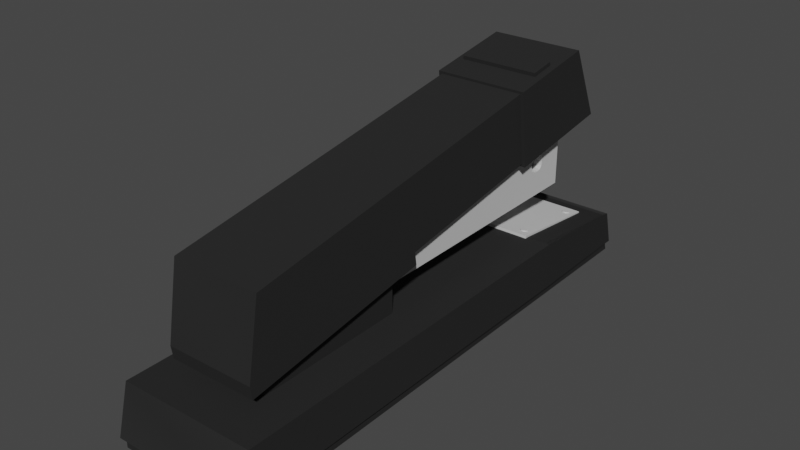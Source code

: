 # Source: Stapler.blend  (saved by Blender 2.80.74; exported with 4.5.12 LTS)
import bpy
from mathutils import Matrix  # noqa: F401  (used for matrix-valued properties, if any)

bpy.ops.wm.read_factory_settings(use_empty=True)
scene = bpy.context.scene
scene.name = 'Scene'

# ---- collections
col_collection = bpy.data.collections.new('Collection'); scene.collection.children.link(col_collection)

# ---- materials (node trees are filled in below, after node groups)
mat_crayfishdiffuse = bpy.data.materials.new('_crayfishdiffuse')
mat_crayfishdiffuse.use_transparent_shadow = False
mat_crayfishdiffuse.diffuse_color = (0.0196, 0.0196, 0.0196, 1.0)
mat_crayfishdiffuse.roughness = 0.8174
mat_crayfishdiffuse.specular_intensity = 0.2
mat_02___default = bpy.data.materials.new('02___Default')
mat_02___default.use_transparent_shadow = False
mat_02___default.diffuse_color = (0.5882, 0.5882, 0.5882, 1.0)
mat_02___default.roughness = 0.8946
mat_02___default.specular_intensity = 0.0

# ---- material node trees
mat_crayfishdiffuse.use_nodes = True; mat_crayfishdiffuse.node_tree.nodes.clear()
_N = mat_crayfishdiffuse.node_tree.nodes; _L = mat_crayfishdiffuse.node_tree.links
n0 = _N.new('ShaderNodeOutputMaterial'); n0.name = 'Material Output'; n0.location = (300, 300)
n1 = _N.new('ShaderNodeBsdfPrincipled'); n1.name = 'Principled BSDF'; n1.location = (10, 300)
n1.distribution = 'GGX'
n1.subsurface_method = 'BURLEY'
n1.inputs[0].default_value = (0.0196, 0.0196, 0.0196, 1.0)
n1.inputs[2].default_value = 0.8174
n1.inputs[13].default_value = 0.2
n1.inputs[27].default_value = (0.0, 0.0, 0.0, 1.0)
n1.inputs[28].default_value = 1.0
_L.new(n1.outputs[0], n0.inputs[0])
n0.is_active_output = True
mat_02___default.use_nodes = True; mat_02___default.node_tree.nodes.clear()
_N = mat_02___default.node_tree.nodes; _L = mat_02___default.node_tree.links
n0 = _N.new('ShaderNodeOutputMaterial'); n0.name = 'Material Output'; n0.location = (300, 300)
n1 = _N.new('ShaderNodeBsdfPrincipled'); n1.name = 'Principled BSDF'; n1.location = (10, 300)
n1.distribution = 'GGX'
n1.subsurface_method = 'BURLEY'
n1.inputs[0].default_value = (0.5882, 0.5882, 0.5882, 1.0)
n1.inputs[2].default_value = 0.8946
n1.inputs[13].default_value = 0.0
n1.inputs[27].default_value = (0.0, 0.0, 0.0, 1.0)
n1.inputs[28].default_value = 1.0
_L.new(n1.outputs[0], n0.inputs[0])
n0.is_active_output = True

# ---- world
world_world = bpy.data.worlds.new('World'); scene.world = world_world
world_world.use_nodes = True; world_world.node_tree.nodes.clear()
_N = world_world.node_tree.nodes; _L = world_world.node_tree.links
n0 = _N.new('ShaderNodeOutputWorld'); n0.name = 'World Output'; n0.location = (300, 300)
n1 = _N.new('ShaderNodeBackground'); n1.name = 'Background'; n1.location = (10, 300)
n1.inputs[0].default_value = (0.05088, 0.05088, 0.05088, 1.0)
_L.new(n1.outputs[0], n0.inputs[0])
n0.is_active_output = True
world_world.color = (0.05088, 0.05088, 0.05088)
world_world.use_sun_shadow = False
world_world.sun_shadow_jitter_overblur = 0.0

# ---- meshes
me_stapler = bpy.data.meshes.new('Stapler')
me_stapler.from_pydata([(0.05347, 0.1271, -0.001421), (-0.05757, 0.1252, -0.001421), (-0.05152, -0.2236, -0.001421), (0.05951, -0.2217, -0.001421), (-0.05171, -0.213, 0.04829), (-0.05757, 0.1252, 0.04829), (0.05347, 0.1271, 0.04829), (0.05933, -0.2111, 0.04829), (-0.05152, -0.2236, 0.007279), (0.05951, -0.2217, 0.007279), (-0.05757, 0.1252, 0.007279), (0.05163, 0.2334, -0.001421), (0.05166, 0.2315, 0.005326), (-0.05938, 0.2295, 0.005326), (-0.05941, 0.2315, -0.001421), (0.05347, 0.1271, 0.007279), (-0.05922, 0.2206, 0.03713), (0.05182, 0.2225, 0.03713), (-0.0542, -0.2161, 0.04829), (0.06193, -0.2141, 0.04829), (0.06211, -0.2246, 0.007279), (-0.05402, -0.2267, 0.007279), (-0.06117, 0.1251, 0.04829), (-0.06117, 0.1251, 0.007279), (0.05462, 0.225, 0.03838), (-0.06211, 0.223, 0.03838), (-0.06161, 0.2327, 0.006952), (0.05378, 0.2347, 0.006952), (0.05707, 0.1271, 0.007279), (0.05707, 0.1271, 0.04829), (0.02934, -0.1692, 0.04829), (0.02705, -0.03713, 0.04784), (-0.03143, -0.03814, 0.04784), (-0.02914, -0.1702, 0.04829), (0.02934, -0.1691, 0.089), (-0.02914, -0.1701, 0.089), (-0.03143, -0.03804, 0.08855), (0.02705, -0.03703, 0.08855), (0.03791, -0.1868, 0.05882), (0.03501, -0.01925, 0.08399), (-0.04001, -0.02055, 0.08399), (-0.0371, -0.1881, 0.05882), (0.03775, -0.1775, 0.1333), (-0.03726, -0.1788, 0.1333), (-0.03984, -0.02995, 0.1565), (0.03517, -0.02865, 0.1565), (-0.03707, -0.1898, 0.06989), (0.03794, -0.1885, 0.06989), (-0.03998, -0.0222, 0.09506), (0.03504, -0.0209, 0.09506), (0.03139, 0.1898, 0.191), (-0.04363, 0.1885, 0.191), (-0.04412, 0.2168, 0.1318), (0.0309, 0.2181, 0.1318), (-0.04223, 0.1077, 0.1783), (0.03279, 0.109, 0.1783), (-0.04236, 0.1154, 0.1168), (0.03265, 0.1167, 0.1168), (-0.03987, 0.1544, 0.1913), (0.02881, 0.1556, 0.1913), (0.02901, 0.1446, 0.1895), (-0.03968, 0.1434, 0.1895), (-0.04611, 0.1616, 0.1213), (-0.04647, 0.1818, 0.1243), (-0.04607, 0.16, 0.1889), (-0.0458, 0.1438, 0.1863), (0.03445, 0.1832, 0.1243), (0.03479, 0.163, 0.1213), (0.03482, 0.1614, 0.1889), (0.03511, 0.1452, 0.1863), (0.03431, 0.1895, 0.1933), (-0.04654, 0.1881, 0.1933), (0.03386, 0.2185, 0.1295), (-0.0471, 0.2171, 0.1295), (-0.0452, 0.1073, 0.1805), (0.03577, 0.1087, 0.1805), (-0.04529, 0.1157, 0.1145), (0.03556, 0.1171, 0.1145), (0.03453, 0.1775, 0.1914), (-0.04634, 0.1761, 0.1914), (0.0354, 0.129, 0.1837), (-0.04553, 0.1276, 0.1837), (0.02921, 0.1336, 0.1878), (-0.0395, 0.1324, 0.1878), (-0.04683, 0.2021, 0.1273), (-0.04574, 0.1413, 0.1183), (0.03411, 0.2035, 0.1273), (0.03513, 0.1427, 0.1183), (0.0292, 0.1341, 0.1845), (0.029, 0.1451, 0.1863), (-0.03951, 0.1329, 0.1845), (-0.03969, 0.1439, 0.1863), (-0.03988, 0.1549, 0.188), (0.0288, 0.1561, 0.188), (-0.03703, 0.2077, 0.03262), (-0.03553, 0.1213, 0.04342), (0.03623, 0.1225, 0.04342), (0.03473, 0.209, 0.03262), (-0.03705, 0.2086, 0.03976), (0.03472, 0.2099, 0.03976), (0.03621, 0.1234, 0.05056), (-0.03555, 0.1222, 0.05056), (-0.02787, 0.133, 0.04864), (-0.02516, 0.1308, 0.04891), (-0.02458, 0.1318, 0.04878), (-0.02439, 0.133, 0.04864), (-0.0272, 0.1296, 0.04906), (-0.02608, 0.13, 0.04901), (-0.02956, 0.1299, 0.04901), (-0.02841, 0.1296, 0.04906), (-0.03112, 0.1317, 0.04878), (-0.03049, 0.1307, 0.04891), (-0.03116, 0.1341, 0.04849), (-0.03135, 0.1329, 0.04864), (-0.02966, 0.1359, 0.04826), (-0.03057, 0.1351, 0.04836), (-0.02732, 0.1364, 0.04821), (-0.02853, 0.1364, 0.04821), (-0.02524, 0.1352, 0.04836), (-0.02618, 0.136, 0.04826), (-0.02462, 0.1342, 0.04849), (-0.02458, 0.132, 0.04997), (-0.02439, 0.1332, 0.04983), (-0.02517, 0.1309, 0.0501), (-0.02608, 0.1302, 0.0502), (-0.02721, 0.1297, 0.05025), (-0.02842, 0.1297, 0.05025), (-0.02956, 0.1301, 0.0502), (-0.0305, 0.1309, 0.0501), (-0.03112, 0.1319, 0.04997), (-0.03135, 0.1331, 0.04983), (-0.03116, 0.1342, 0.04968), (-0.03057, 0.1353, 0.04955), (-0.02966, 0.1361, 0.04945), (-0.02853, 0.1365, 0.0494), (-0.02733, 0.1365, 0.0494), (-0.02618, 0.1361, 0.04945), (-0.02524, 0.1354, 0.04955), (-0.02462, 0.1344, 0.04968), (-0.02787, 0.1331, 0.04983), (-0.02883, 0.2005, 0.04062), (-0.02613, 0.1983, 0.0409), (-0.02555, 0.1993, 0.04077), (-0.02536, 0.2005, 0.04062), (-0.02817, 0.1971, 0.04105), (-0.02704, 0.1975, 0.04099), (-0.03052, 0.1974, 0.04099), (-0.02938, 0.197, 0.04105), (-0.03208, 0.1992, 0.04077), (-0.03146, 0.1982, 0.0409), (-0.03212, 0.2016, 0.04047), (-0.03231, 0.2004, 0.04062), (-0.03063, 0.2034, 0.04025), (-0.03154, 0.2026, 0.04034), (-0.02829, 0.2039, 0.0402), (-0.0295, 0.2038, 0.0402), (-0.02621, 0.2027, 0.04034), (-0.02715, 0.2035, 0.04025), (-0.02559, 0.2017, 0.04047), (-0.02555, 0.1995, 0.04196), (-0.02536, 0.2007, 0.04181), (-0.02613, 0.1984, 0.04209), (-0.02705, 0.1976, 0.04218), (-0.02817, 0.1972, 0.04224), (-0.02938, 0.1972, 0.04224), (-0.03052, 0.1976, 0.04218), (-0.03146, 0.1983, 0.04209), (-0.03209, 0.1994, 0.04196), (-0.03232, 0.2005, 0.04181), (-0.03213, 0.2017, 0.04166), (-0.03154, 0.2028, 0.04153), (-0.03063, 0.2036, 0.04144), (-0.0295, 0.204, 0.04139), (-0.02829, 0.204, 0.04139), (-0.02715, 0.2036, 0.04144), (-0.02621, 0.2029, 0.04153), (-0.02559, 0.2018, 0.04166), (-0.02884, 0.2006, 0.04181), (0.02787, 0.1334, 0.04912), (0.03057, 0.1312, 0.0494), (0.03116, 0.1323, 0.04927), (0.03134, 0.1335, 0.04912), (0.02853, 0.13, 0.04954), (0.02966, 0.1304, 0.04949), (0.02618, 0.1304, 0.04949), (0.02732, 0.13, 0.04954), (0.02462, 0.1322, 0.04927), (0.02524, 0.1311, 0.0494), (0.02458, 0.1345, 0.04897), (0.02439, 0.1333, 0.04912), (0.02608, 0.1364, 0.04875), (0.02516, 0.1356, 0.04884), (0.02841, 0.1368, 0.04869), (0.0272, 0.1368, 0.04869), (0.03049, 0.1357, 0.04884), (0.02955, 0.1364, 0.04875), (0.03111, 0.1346, 0.04897), (0.03115, 0.1324, 0.05046), (0.03134, 0.1336, 0.05031), (0.03057, 0.1314, 0.05059), (0.02965, 0.1306, 0.05068), (0.02853, 0.1302, 0.05073), (0.02732, 0.1301, 0.05073), (0.02618, 0.1305, 0.05068), (0.02524, 0.1313, 0.05059), (0.02462, 0.1323, 0.05046), (0.02439, 0.1335, 0.05031), (0.02457, 0.1347, 0.05016), (0.02516, 0.1357, 0.05003), (0.02607, 0.1365, 0.04994), (0.0272, 0.1369, 0.04989), (0.02841, 0.137, 0.04989), (0.02955, 0.1366, 0.04994), (0.03049, 0.1358, 0.05003), (0.03111, 0.1348, 0.05016), (0.02786, 0.1335, 0.05031), (0.02751, 0.1996, 0.04084), (0.03021, 0.1974, 0.04112), (0.0308, 0.1985, 0.04099), (0.03099, 0.1997, 0.04084), (0.02817, 0.1962, 0.04127), (0.0293, 0.1966, 0.04122), (0.02582, 0.1966, 0.04122), (0.02696, 0.1962, 0.04127), (0.02426, 0.1984, 0.04099), (0.02488, 0.1973, 0.04112), (0.02422, 0.2007, 0.0407), (0.02403, 0.1995, 0.04084), (0.02572, 0.2026, 0.04047), (0.02481, 0.2018, 0.04057), (0.02805, 0.203, 0.04042), (0.02685, 0.203, 0.04042), (0.03013, 0.2019, 0.04057), (0.0292, 0.2026, 0.04047), (0.03076, 0.2008, 0.0407), (0.03079, 0.1986, 0.04218), (0.03098, 0.1998, 0.04203), (0.03021, 0.1976, 0.04231), (0.0293, 0.1968, 0.04241), (0.02817, 0.1964, 0.04246), (0.02696, 0.1963, 0.04246), (0.02582, 0.1967, 0.04241), (0.02488, 0.1975, 0.04231), (0.02426, 0.1985, 0.04218), (0.02403, 0.1997, 0.04203), (0.02422, 0.2009, 0.04189), (0.0248, 0.2019, 0.04176), (0.02571, 0.2027, 0.04166), (0.02684, 0.2031, 0.04161), (0.02805, 0.2032, 0.04161), (0.02919, 0.2028, 0.04166), (0.03013, 0.202, 0.04176), (0.03075, 0.201, 0.04189), (0.02751, 0.1998, 0.04203), (0.02444, 0.1598, 0.07413), (-0.02565, 0.159, 0.07413), (-0.02538, 0.143, 0.07413), (0.02471, 0.1439, 0.07413), (-0.02565, 0.159, 0.1309), (0.02444, 0.1598, 0.1309), (0.02471, 0.1439, 0.1309), (-0.02538, 0.143, 0.1309), (-0.02099, -0.1104, 0.1096), (0.0291, -0.1095, 0.1096), (0.0291, -0.1095, 0.09544), (-0.02099, -0.1104, 0.09544), (0.02402, 0.1838, 0.1096), (-0.02607, 0.1829, 0.1096), (-0.02607, 0.1829, 0.09544), (0.02402, 0.1838, 0.09544), (0.02402, 0.1838, 0.07413), (-0.02607, 0.1829, 0.07413), (-0.02099, -0.1104, 0.07413), (0.0291, -0.1095, 0.07413), (-0.02607, 0.1829, 0.1309), (0.02402, 0.1838, 0.1309), (0.0291, -0.1095, 0.1309), (-0.02099, -0.1104, 0.1309), (-0.02576, 0.1652, 0.1096), (-0.0257, 0.1617, 0.1087), (-0.02567, 0.1597, 0.1063), (-0.02565, 0.159, 0.1023), (-0.02576, 0.1652, 0.09544), (-0.02565, 0.159, 0.1027), (-0.02567, 0.1597, 0.09867), (-0.0257, 0.1617, 0.09625), (-0.02527, 0.1368, 0.09544), (-0.02533, 0.1402, 0.09625), (-0.02537, 0.1423, 0.09867), (-0.02538, 0.143, 0.1027), (-0.02527, 0.1368, 0.1096), (-0.02538, 0.143, 0.1023), (-0.02537, 0.1423, 0.1063), (-0.02533, 0.1402, 0.1087), (0.02482, 0.1377, 0.1096), (0.02476, 0.1411, 0.1087), (0.02473, 0.1432, 0.1063), (0.02471, 0.1439, 0.1023), (0.02482, 0.1377, 0.09544), (0.02471, 0.1439, 0.1027), (0.02473, 0.1432, 0.09867), (0.02476, 0.1411, 0.09625), (0.02433, 0.1661, 0.09544), (0.02439, 0.1626, 0.09625), (0.02442, 0.1605, 0.09867), (0.02444, 0.1598, 0.1027), (0.02433, 0.1661, 0.1096), (0.02444, 0.1598, 0.1023), (0.02442, 0.1605, 0.1063), (0.02439, 0.1626, 0.1087), (-0.02538, 0.143, 0.1168), (-0.02539, 0.1437, 0.1128), (-0.02543, 0.1458, 0.1104), (-0.02549, 0.1492, 0.1096), (-0.02565, 0.159, 0.1168), (-0.02564, 0.1583, 0.1128), (-0.02561, 0.1562, 0.1104), (-0.02555, 0.1527, 0.1096), (-0.02565, 0.159, 0.08817), (-0.02564, 0.1583, 0.09221), (-0.02561, 0.1562, 0.09463), (-0.02555, 0.1527, 0.09544), (-0.02538, 0.143, 0.08817), (-0.02539, 0.1437, 0.09221), (-0.02543, 0.1458, 0.09463), (-0.02549, 0.1492, 0.09544), (0.02444, 0.1598, 0.1168), (0.02445, 0.1591, 0.1128), (0.02448, 0.1571, 0.1104), (0.02454, 0.1536, 0.1096), (0.02471, 0.1439, 0.1168), (0.0247, 0.1446, 0.1128), (0.02467, 0.1466, 0.1104), (0.02461, 0.1501, 0.1096), (0.02471, 0.1439, 0.08817), (0.0247, 0.1446, 0.09221), (0.02467, 0.1466, 0.09463), (0.02461, 0.1501, 0.09544), (0.02444, 0.1598, 0.08817), (0.02445, 0.1591, 0.09221), (0.02448, 0.1571, 0.09463), (0.02454, 0.1536, 0.09544), (-0.02567, 0.1597, 0.1128), (-0.0257, 0.1617, 0.1104), (-0.02567, 0.1597, 0.09221), (-0.0257, 0.1617, 0.09463), (-0.02537, 0.1423, 0.09221), (-0.02533, 0.1402, 0.09463), (-0.02537, 0.1423, 0.1128), (-0.02533, 0.1402, 0.1104), (0.02473, 0.1432, 0.1128), (0.02476, 0.1411, 0.1104), (0.02473, 0.1432, 0.09221), (0.02476, 0.1411, 0.09463), (0.02442, 0.1605, 0.09221), (0.02439, 0.1626, 0.09463), (0.02442, 0.1605, 0.1128), (0.02439, 0.1626, 0.1104), (-0.02564, 0.1583, 0.09867), (-0.02561, 0.1562, 0.09625), (-0.02561, 0.1562, 0.1087), (-0.02564, 0.1583, 0.1063), (-0.02539, 0.1437, 0.1063), (-0.02543, 0.1458, 0.1087), (-0.02543, 0.1458, 0.09625), (-0.02539, 0.1437, 0.09867), (0.0247, 0.1446, 0.09867), (0.02467, 0.1466, 0.09625), (0.02467, 0.1466, 0.1087), (0.0247, 0.1446, 0.1063), (0.02445, 0.1591, 0.1063), (0.02448, 0.1571, 0.1087), (0.02448, 0.1571, 0.09625), (0.02445, 0.1591, 0.09867)], [], [(0, 3, 2, 1), (4, 7, 6, 5), (2, 3, 9, 8), (1, 2, 8, 10), (11, 14, 13, 12), (0, 11, 12, 15), (11, 0, 1, 14), (16, 5, 6, 17), (1, 10, 13, 14), (3, 0, 15, 9), (18, 21, 20, 19), (22, 23, 21, 18), (24, 27, 26, 25), (28, 27, 24, 29), (25, 26, 23, 22), (19, 20, 28, 29), (4, 18, 19, 7), (7, 19, 29, 6), (6, 29, 24, 17), (17, 24, 25, 16), (16, 25, 22, 5), (5, 22, 18, 4), (9, 20, 21, 8), (8, 21, 23, 10), (10, 23, 26, 13), (13, 26, 27, 12), (12, 27, 28, 15), (15, 28, 20, 9), (30, 33, 32, 31), (34, 37, 36, 35), (30, 34, 35, 33), (33, 35, 36, 32), (32, 36, 37, 31), (31, 37, 34, 30), (38, 41, 40, 39), (42, 45, 44, 43), (41, 38, 47, 46), (40, 41, 46, 48), (39, 40, 48, 49), (38, 39, 49, 47), (43, 46, 47, 42), (44, 48, 46, 43), (50, 53, 52, 51), (42, 47, 49, 45), (44, 45, 55, 54), (44, 54, 56, 48), (49, 48, 56, 57), (45, 49, 57, 55), (58, 61, 60, 59), (62, 65, 64, 63), (66, 67, 62, 63), (68, 69, 67, 66), (51, 71, 70, 50), (50, 70, 72, 53), (53, 72, 73, 52), (52, 73, 71, 51), (55, 75, 74, 54), (54, 74, 76, 56), (56, 76, 77, 57), (57, 77, 75, 55), (71, 79, 78, 70), (79, 64, 68, 78), (80, 81, 74, 75), (82, 60, 61, 83), (84, 79, 71, 73), (63, 64, 79, 84), (81, 85, 76, 74), (65, 62, 85, 81), (72, 86, 84, 73), (86, 66, 63, 84), (76, 85, 87, 77), (85, 62, 67, 87), (70, 78, 86, 72), (78, 68, 66, 86), (77, 87, 80, 75), (87, 67, 69, 80), (69, 89, 88, 80), (80, 88, 90, 81), (81, 90, 91, 65), (65, 91, 92, 64), (64, 92, 93, 68), (68, 93, 89, 69), (89, 60, 82, 88), (88, 82, 83, 90), (90, 83, 61, 91), (91, 61, 58, 92), (92, 58, 59, 93), (93, 59, 60, 89), (94, 97, 96, 95), (98, 101, 100, 99), (94, 98, 99, 97), (97, 99, 100, 96), (96, 100, 101, 95), (95, 101, 98, 94), (102, 105, 104, 103), (102, 103, 107, 106), (102, 106, 109, 108), (102, 108, 111, 110), (102, 110, 113, 112), (102, 112, 115, 114), (102, 114, 117, 116), (102, 116, 119, 118), (102, 118, 120, 105), (105, 122, 121, 104), (104, 121, 123, 103), (103, 123, 124, 107), (107, 124, 125, 106), (106, 125, 126, 109), (109, 126, 127, 108), (108, 127, 128, 111), (111, 128, 129, 110), (110, 129, 130, 113), (113, 130, 131, 112), (112, 131, 132, 115), (115, 132, 133, 114), (114, 133, 134, 117), (117, 134, 135, 116), (116, 135, 136, 119), (119, 136, 137, 118), (118, 137, 138, 120), (120, 138, 122, 105), (139, 121, 122, 138), (139, 124, 123, 121), (139, 126, 125, 124), (139, 128, 127, 126), (139, 130, 129, 128), (139, 132, 131, 130), (139, 134, 133, 132), (139, 136, 135, 134), (139, 138, 137, 136), (140, 143, 142, 141), (140, 141, 145, 144), (140, 144, 147, 146), (140, 146, 149, 148), (140, 148, 151, 150), (140, 150, 153, 152), (140, 152, 155, 154), (140, 154, 157, 156), (140, 156, 158, 143), (143, 160, 159, 142), (142, 159, 161, 141), (141, 161, 162, 145), (145, 162, 163, 144), (144, 163, 164, 147), (147, 164, 165, 146), (146, 165, 166, 149), (149, 166, 167, 148), (148, 167, 168, 151), (151, 168, 169, 150), (150, 169, 170, 153), (153, 170, 171, 152), (152, 171, 172, 155), (155, 172, 173, 154), (154, 173, 174, 157), (157, 174, 175, 156), (156, 175, 176, 158), (158, 176, 160, 143), (177, 159, 160, 176), (177, 162, 161, 159), (177, 164, 163, 162), (177, 166, 165, 164), (177, 168, 167, 166), (177, 170, 169, 168), (177, 172, 171, 170), (177, 174, 173, 172), (177, 176, 175, 174), (178, 181, 180, 179), (178, 179, 183, 182), (178, 182, 185, 184), (178, 184, 187, 186), (178, 186, 189, 188), (178, 188, 191, 190), (178, 190, 193, 192), (178, 192, 195, 194), (178, 194, 196, 181), (181, 198, 197, 180), (180, 197, 199, 179), (179, 199, 200, 183), (183, 200, 201, 182), (182, 201, 202, 185), (185, 202, 203, 184), (184, 203, 204, 187), (187, 204, 205, 186), (186, 205, 206, 189), (189, 206, 207, 188), (188, 207, 208, 191), (191, 208, 209, 190), (190, 209, 210, 193), (193, 210, 211, 192), (192, 211, 212, 195), (195, 212, 213, 194), (194, 213, 214, 196), (196, 214, 198, 181), (215, 197, 198, 214), (215, 200, 199, 197), (215, 202, 201, 200), (215, 204, 203, 202), (215, 206, 205, 204), (215, 208, 207, 206), (215, 210, 209, 208), (215, 212, 211, 210), (215, 214, 213, 212), (216, 219, 218, 217), (216, 217, 221, 220), (216, 220, 223, 222), (216, 222, 225, 224), (216, 224, 227, 226), (216, 226, 229, 228), (216, 228, 231, 230), (216, 230, 233, 232), (216, 232, 234, 219), (219, 236, 235, 218), (218, 235, 237, 217), (217, 237, 238, 221), (221, 238, 239, 220), (220, 239, 240, 223), (223, 240, 241, 222), (222, 241, 242, 225), (225, 242, 243, 224), (224, 243, 244, 227), (227, 244, 245, 226), (226, 245, 246, 229), (229, 246, 247, 228), (228, 247, 248, 231), (231, 248, 249, 230), (230, 249, 250, 233), (233, 250, 251, 232), (232, 251, 252, 234), (234, 252, 236, 219), (253, 235, 236, 252), (253, 238, 237, 235), (253, 240, 239, 238), (253, 242, 241, 240), (253, 244, 243, 242), (253, 246, 245, 244), (253, 248, 247, 246), (253, 250, 249, 248), (253, 252, 251, 250), (254, 257, 256, 255), (258, 261, 260, 259), (262, 265, 264, 263), (266, 269, 268, 267), (270, 254, 255, 271), (272, 256, 257, 273), (274, 258, 259, 275), (276, 260, 261, 277), (267, 280, 279, 278), (267, 282, 281, 280), (281, 285, 284, 283), (281, 282, 285), (268, 282, 267), (265, 288, 287, 286), (265, 290, 289, 288), (289, 293, 292, 291), (289, 290, 293), (262, 290, 265), (263, 296, 295, 294), (263, 298, 297, 296), (297, 301, 300, 299), (297, 298, 301), (264, 298, 263), (269, 304, 303, 302), (269, 306, 305, 304), (305, 309, 308, 307), (305, 306, 309), (266, 306, 269), (277, 262, 263, 276), (273, 264, 265, 272), (261, 312, 311, 310), (261, 258, 313, 312), (314, 315, 313, 258), (316, 317, 313, 315), (255, 320, 319, 318), (255, 256, 321, 320), (322, 323, 321, 256), (324, 325, 321, 323), (275, 266, 267, 274), (271, 268, 269, 270), (259, 328, 327, 326), (259, 260, 329, 328), (330, 331, 329, 260), (332, 333, 329, 331), (257, 336, 335, 334), (257, 254, 337, 336), (338, 339, 337, 254), (340, 341, 337, 339), (258, 343, 342, 314), (258, 274, 278, 343), (267, 278, 274), (255, 318, 268, 271), (344, 345, 268, 318), (282, 268, 345), (256, 347, 346, 322), (256, 272, 286, 347), (265, 286, 272), (261, 310, 262, 277), (348, 349, 262, 310), (290, 262, 349), (260, 351, 350, 330), (260, 276, 294, 351), (263, 294, 276), (257, 334, 264, 273), (352, 353, 264, 334), (298, 264, 353), (254, 355, 354, 338), (254, 270, 302, 355), (269, 302, 270), (259, 326, 266, 275), (356, 357, 266, 326), (306, 266, 357), (291, 297, 299, 289), (325, 337, 341, 321), (283, 305, 307, 281), (317, 329, 333, 313), (344, 320, 285, 345), (285, 320, 358, 284), (358, 320, 359), (344, 319, 320), (315, 343, 360, 316), (360, 343, 280, 361), (280, 343, 279), (315, 342, 343), (348, 312, 293, 349), (293, 312, 362, 292), (362, 312, 363), (348, 311, 312), (323, 347, 364, 324), (364, 347, 288, 365), (288, 347, 287), (323, 346, 347), (352, 336, 301, 353), (301, 336, 366, 300), (366, 336, 367), (352, 335, 336), (331, 351, 368, 332), (368, 351, 296, 369), (296, 351, 295), (331, 350, 351), (356, 328, 309, 357), (309, 328, 370, 308), (370, 328, 371), (356, 327, 328), (339, 355, 372, 340), (372, 355, 304, 373), (304, 355, 303), (339, 354, 355), (368, 363, 313, 333), (366, 365, 289, 299), (372, 359, 321, 341), (370, 361, 281, 307), (319, 344, 318), (345, 285, 282), (284, 358, 283), (359, 320, 321), (342, 315, 314), (316, 360, 317), (361, 280, 281), (279, 343, 278), (311, 348, 310), (349, 293, 290), (292, 362, 291), (363, 312, 313), (346, 323, 322), (324, 364, 325), (365, 288, 289), (287, 347, 286), (335, 352, 334), (353, 301, 298), (300, 366, 299), (367, 336, 337), (350, 331, 330), (332, 368, 333), (369, 296, 297), (295, 351, 294), (327, 356, 326), (357, 309, 306), (308, 370, 307), (371, 328, 329), (354, 339, 338), (340, 372, 341), (373, 304, 305), (303, 355, 302), (369, 362, 363, 368), (297, 291, 362, 369), (367, 364, 365, 366), (337, 325, 364, 367), (373, 358, 359, 372), (305, 283, 358, 373), (371, 360, 361, 370), (329, 317, 360, 371)])
me_stapler.polygons.foreach_set('use_smooth', [0, 0, 0, 0, 0, 0, 0, 0, 0, 0, 0, 0, 0, 0, 0, 0, 0, 0, 0, 0, 0, 0, 0, 0, 0, 0, 0, 0, 1, 1, 1, 1, 1, 1, 0, 0, 0, 0, 0, 0, 0, 0, 0, 0, 0, 0, 0, 0, 0, 0, 0, 0, 0, 0, 0, 0, 0, 0, 0, 0, 0, 0, 0, 0, 0, 0, 0, 0, 0, 0, 0, 0, 0, 0, 0, 0, 0, 0, 0, 0, 0, 0, 0, 0, 0, 0, 0, 0, 1, 1, 1, 1, 1, 1, 1, 1, 1, 1, 1, 1, 1, 1, 1, 1, 1, 1, 1, 1, 1, 1, 1, 1, 1, 1, 1, 1, 1, 1, 1, 1, 1, 1, 1, 1, 1, 1, 1, 1, 1, 1, 1, 1, 1, 1, 1, 1, 1, 1, 1, 1, 1, 1, 1, 1, 1, 1, 1, 1, 1, 1, 1, 1, 1, 1, 1, 1, 1, 1, 1, 1, 1, 1, 1, 1, 1, 1, 1, 1, 1, 1, 1, 1, 1, 1, 1, 1, 1, 1, 1, 1, 1, 1, 1, 1, 1, 1, 1, 1, 1, 1, 1, 1, 1, 1, 1, 1, 1, 1, 1, 1, 1, 1, 1, 1, 1, 1, 1, 1, 1, 1, 1, 1, 1, 1, 1, 1, 1, 1, 1, 1, 1, 1, 1, 1, 1, 1, 1, 1, 1, 1, 1, 1, 1, 1, 1, 1, 1, 1, 0, 0, 0, 0, 0, 0, 0, 0, 0, 0, 0, 0, 0, 0, 0, 0, 0, 0, 0, 0, 0, 0, 0, 0, 0, 0, 0, 0, 0, 0, 0, 0, 0, 0, 0, 0, 0, 0, 0, 0, 0, 0, 0, 0, 0, 0, 0, 0, 0, 0, 0, 0, 0, 0, 0, 0, 0, 0, 0, 0, 0, 0, 0, 0, 0, 0, 0, 0, 0, 0, 0, 0, 0, 0, 0, 0, 0, 0, 0, 0, 0, 0, 0, 0, 0, 0, 0, 0, 0, 0, 0, 0, 0, 0, 0, 0, 0, 0, 0, 0, 0, 0, 0, 0, 0, 0, 0, 0, 0, 0, 0, 0, 0, 0, 0, 0, 0, 0, 0, 0, 0, 0, 0, 0, 0, 0, 0, 0, 0, 0, 0, 0, 0, 0, 0, 0, 0, 0, 0, 0, 0, 0, 0, 0, 0, 0, 0, 0, 0, 0, 0, 0])
me_stapler.polygons.foreach_set('material_index', [0, 0, 0, 0, 0, 0, 0, 0, 0, 0, 0, 0, 0, 0, 0, 0, 0, 0, 0, 0, 0, 0, 0, 0, 0, 0, 0, 0, 0, 0, 0, 0, 0, 0, 0, 0, 0, 0, 0, 0, 0, 0, 0, 0, 0, 0, 0, 0, 0, 0, 0, 0, 0, 0, 0, 0, 0, 0, 0, 0, 0, 0, 0, 0, 0, 0, 0, 0, 0, 0, 0, 0, 0, 0, 0, 0, 0, 0, 0, 0, 0, 0, 0, 0, 0, 0, 0, 0, 1, 1, 1, 1, 1, 1, 1, 1, 1, 1, 1, 1, 1, 1, 1, 1, 1, 1, 1, 1, 1, 1, 1, 1, 1, 1, 1, 1, 1, 1, 1, 1, 1, 1, 1, 1, 1, 1, 1, 1, 1, 1, 1, 1, 1, 1, 1, 1, 1, 1, 1, 1, 1, 1, 1, 1, 1, 1, 1, 1, 1, 1, 1, 1, 1, 1, 1, 1, 1, 1, 1, 1, 1, 1, 1, 1, 1, 1, 1, 1, 1, 1, 1, 1, 1, 1, 1, 1, 1, 1, 1, 1, 1, 1, 1, 1, 1, 1, 1, 1, 1, 1, 1, 1, 1, 1, 1, 1, 1, 1, 1, 1, 1, 1, 1, 1, 1, 1, 1, 1, 1, 1, 1, 1, 1, 1, 1, 1, 1, 1, 1, 1, 1, 1, 1, 1, 1, 1, 1, 1, 1, 1, 1, 1, 1, 1, 1, 1, 1, 1, 1, 1, 1, 1, 1, 1, 1, 1, 1, 1, 1, 1, 1, 1, 1, 1, 1, 1, 1, 1, 1, 1, 1, 1, 1, 1, 1, 1, 1, 1, 1, 1, 1, 1, 1, 1, 1, 1, 1, 1, 1, 1, 1, 1, 1, 1, 1, 1, 1, 1, 1, 1, 1, 1, 1, 1, 1, 1, 1, 1, 1, 1, 1, 1, 1, 1, 1, 1, 1, 1, 1, 1, 1, 1, 1, 1, 1, 1, 1, 1, 1, 1, 1, 1, 1, 1, 1, 1, 1, 1, 1, 1, 1, 1, 1, 1, 1, 1, 1, 1, 1, 1, 1, 1, 1, 1, 1, 1, 1, 1, 1, 1, 1, 1, 1, 1, 1, 1, 1, 1, 1, 1, 1, 1, 1, 1, 1, 1, 1, 1, 1, 1, 1, 1, 1, 1, 1, 1, 1, 1, 1, 1, 1, 1, 1, 1, 1, 1, 1, 1, 1, 1])
_k = set([(30, 31), (30, 33), (30, 34), (31, 32), (31, 37), (32, 33), (32, 36), (33, 35), (34, 35), (34, 37), (35, 36), (36, 37), (94, 95), (94, 97), (94, 98), (95, 96), (95, 101), (96, 97), (96, 100), (97, 99), (98, 99), (98, 101), (99, 100), (100, 101), (103, 104), (103, 107), (104, 105), (105, 120), (106, 107), (106, 109), (108, 109), (108, 111), (110, 111), (110, 113), (112, 113), (112, 115), (114, 115), (114, 117), (116, 117), (116, 119), (118, 119), (118, 120), (121, 122), (121, 123), (122, 138), (123, 124), (124, 125), (125, 126), (126, 127), (127, 128), (128, 129), (129, 130), (130, 131), (131, 132), (132, 133), (133, 134), (134, 135), (135, 136), (136, 137), (137, 138), (141, 142), (141, 145), (142, 143), (143, 158), (144, 145), (144, 147), (146, 147), (146, 149), (148, 149), (148, 151), (150, 151), (150, 153), (152, 153), (152, 155), (154, 155), (154, 157), (156, 157), (156, 158), (159, 160), (159, 161), (160, 176), (161, 162), (162, 163), (163, 164), (164, 165), (165, 166), (166, 167), (167, 168), (168, 169), (169, 170), (170, 171), (171, 172), (172, 173), (173, 174), (174, 175), (175, 176), (179, 180), (179, 183), (180, 181), (181, 196), (182, 183), (182, 185), (184, 185), (184, 187), (186, 187), (186, 189), (188, 189), (188, 191), (190, 191), (190, 193), (192, 193), (192, 195), (194, 195), (194, 196), (197, 198), (197, 199), (198, 214), (199, 200), (200, 201), (201, 202), (202, 203), (203, 204), (204, 205), (205, 206), (206, 207), (207, 208), (208, 209), (209, 210), (210, 211), (211, 212), (212, 213), (213, 214), (217, 218), (217, 221), (218, 219), (219, 234), (220, 221), (220, 223), (222, 223), (222, 225), (224, 225), (224, 227), (226, 227), (226, 229), (228, 229), (228, 231), (230, 231), (230, 233), (232, 233), (232, 234), (235, 236), (235, 237), (236, 252), (237, 238), (238, 239), (239, 240), (240, 241), (241, 242), (242, 243), (243, 244), (244, 245), (245, 246), (246, 247), (247, 248), (248, 249), (249, 250), (250, 251), (251, 252)])
me_stapler.attributes.new('sharp_edge', 'BOOLEAN', 'EDGE').data.foreach_set('value', [ (min(e.vertices), max(e.vertices)) in _k for e in me_stapler.edges])
_uv = me_stapler.uv_layers.new(name='UVMap')
_uv.uv.foreach_set('vector', [1.0, 0.78, 1.0, 0.0, 0.0, 0.0, 0.0, 0.78, 1.0, 0.0, 0.0, 0.0, 0.0, 0.78, 1.0, 0.78, 1.0, 0.0, 0.0, 0.0, 0.0, 0.175, 1.0, 0.175, 0.78, 0.0, 0.0, 0.0, 0.0, 0.175, 0.78, 0.175, 1.0, 0.0, 0.0, 0.0, 0.0, 0.175, 1.0, 0.175, 0.22, 0.0, 0.0, 0.0, 0.0, 0.175, 0.22, 0.175, 1.0, 1.0, 1.0, 0.78, 0.0, 0.78, 0.0, 1.0, 1.0, 1.0, 1.0, 0.78, 0.0, 0.78, 0.0, 1.0, 0.78, 0.0, 0.78, 0.175, 1.0, 0.175, 1.0, 0.0, 1.0, 0.0, 0.22, 0.0, 0.22, 0.175, 1.0, 0.175, 1.0, 1.0, 1.0, 0.175, 0.0, 0.175, 0.0, 1.0, 0.78, 1.0, 0.78, 0.175, 0.0, 0.175, 0.0, 1.0, 1.0, 1.0, 1.0, 0.175, 0.0, 0.175, 0.0, 1.0, 0.22, 0.175, 0.0, 0.175, 0.0, 1.0, 0.22, 1.0, 1.0, 1.0, 1.0, 0.175, 0.78, 0.175, 0.78, 1.0, 1.0, 1.0, 1.0, 0.175, 0.22, 0.175, 0.22, 1.0, 1.0, 1.0, 1.0, 1.0, 0.0, 1.0, 0.0, 1.0, 1.0, 1.0, 1.0, 1.0, 0.22, 1.0, 0.22, 1.0, 0.22, 1.0, 0.22, 1.0, 0.0, 1.0, 0.0, 1.0, 1.0, 1.0, 1.0, 1.0, 0.0, 1.0, 0.0, 1.0, 1.0, 1.0, 1.0, 1.0, 0.78, 1.0, 0.78, 1.0, 0.78, 1.0, 0.78, 1.0, 0.0, 1.0, 0.0, 1.0, 0.0, 0.175, 0.0, 0.175, 1.0, 0.175, 1.0, 0.175, 0.0, 0.175, 0.0, 0.175, 0.78, 0.175, 0.78, 0.175, 0.78, 0.175, 0.78, 0.175, 1.0, 0.175, 1.0, 0.175, 0.0, 0.175, 0.0, 0.175, 1.0, 0.175, 1.0, 0.175, 0.0, 0.175, 0.0, 0.175, 0.22, 0.175, 0.22, 0.175, 0.22, 0.175, 0.22, 0.175, 1.0, 0.175, 1.0, 0.175, 1.0, 0.0, 0.0, 0.0, 0.0, 1.0, 1.0, 1.0, 0.0, 0.0, 0.0, 1.0, 1.0, 1.0, 1.0, 0.0, 0.0, 0.0, 0.0, 1.0, 1.0, 1.0, 1.0, 0.0, 0.0, 0.0, 0.0, 1.0, 1.0, 1.0, 1.0, 0.0, 0.0, 0.0, 0.0, 1.0, 1.0, 1.0, 1.0, 0.0, 0.0, 0.0, 0.0, 1.0, 1.0, 1.0, 1.0, 0.0, 1.0, 0.0, 0.0, 0.0, 0.0, 1.0, 1.0, 1.0, 0.0, 0.0, 0.0, 1.0, 1.0, 1.0, 1.0, 0.0, 1.0, 0.0, 0.0, 0.0, 0.0, 0.275, 1.0, 0.275, 1.0, 0.0, 0.0, 0.0, 0.0, 0.275, 1.0, 0.275, 1.0, 0.0, 0.0, 0.0, 0.0, 0.275, 1.0, 0.275, 1.0, 0.0, 0.0, 0.0, 0.0, 0.275, 1.0, 0.275, 1.0, 1.0, 1.0, 0.275, 0.0, 0.275, 0.0, 1.0, 1.0, 1.0, 1.0, 0.275, 0.0, 0.275, 0.0, 1.0, 1.0, 1.0, 1.0, 0.275, 0.0, 0.275, 0.0, 1.0, 1.0, 1.0, 1.0, 0.275, 0.0, 0.275, 0.0, 1.0, 0.0, 1.0, 1.0, 1.0, 1.0, 1.0, 0.0, 1.0, 0.0, 1.0, 0.0, 1.0, 0.0, 0.275, 0.0, 0.275, 1.0, 0.275, 0.0, 0.275, 0.0, 0.275, 1.0, 0.275, 1.0, 1.0, 1.0, 0.275, 1.0, 0.275, 1.0, 1.0, 0.0, 1.0, 0.0, 1.0, 1.0, 1.0, 1.0, 1.0, 0.0, 0.275, 0.0, 1.0, 0.0, 1.0, 0.0, 0.275, 1.0, 0.275, 1.0, 0.275, 0.0, 0.275, 0.0, 0.275, 1.0, 1.0, 1.0, 1.0, 1.0, 0.275, 1.0, 0.275, 0.0, 1.0, 0.0, 1.0, 1.0, 1.0, 1.0, 1.0, 1.0, 1.0, 1.0, 1.0, 1.0, 0.275, 1.0, 0.275, 1.0, 0.275, 1.0, 0.275, 0.0, 0.275, 0.0, 0.275, 0.0, 0.275, 0.0, 0.275, 0.0, 1.0, 0.0, 1.0, 1.0, 1.0, 1.0, 1.0, 0.0, 1.0, 0.0, 1.0, 0.0, 1.0, 0.0, 1.0, 0.0, 0.275, 0.0, 0.275, 0.0, 0.275, 0.0, 0.275, 1.0, 0.275, 1.0, 0.275, 1.0, 0.275, 1.0, 0.275, 1.0, 1.0, 1.0, 1.0, 0.0, 1.0, 0.0, 1.0, 1.0, 1.0, 1.0, 1.0, 0.0, 1.0, 0.0, 1.0, 1.0, 1.0, 1.0, 1.0, 1.0, 1.0, 0.0, 1.0, 0.0, 1.0, 1.0, 1.0, 1.0, 1.0, 1.0, 1.0, 0.0, 1.0, 0.0, 1.0, 0.0, 0.275, 0.0, 1.0, 0.0, 1.0, 0.0, 0.275, 0.0, 0.275, 0.0, 1.0, 0.0, 1.0, 0.0, 0.275, 0.0, 1.0, 0.0, 0.275, 0.0, 0.275, 0.0, 1.0, 0.0, 1.0, 0.0, 0.275, 0.0, 0.275, 0.0, 1.0, 1.0, 0.275, 1.0, 0.275, 0.0, 0.275, 0.0, 0.275, 1.0, 0.275, 1.0, 0.275, 0.0, 0.275, 0.0, 0.275, 0.0, 0.275, 0.0, 0.275, 1.0, 0.275, 1.0, 0.275, 0.0, 0.275, 0.0, 0.275, 1.0, 0.275, 1.0, 0.275, 1.0, 1.0, 1.0, 1.0, 1.0, 0.275, 1.0, 0.275, 1.0, 1.0, 1.0, 1.0, 1.0, 0.275, 1.0, 0.275, 1.0, 0.275, 1.0, 0.275, 1.0, 1.0, 1.0, 1.0, 1.0, 0.275, 1.0, 0.275, 1.0, 1.0, 1.0, 1.0, 1.0, 1.0, 1.0, 1.0, 1.0, 1.0, 1.0, 1.0, 1.0, 1.0, 1.0, 1.0, 0.0, 1.0, 0.0, 1.0, 0.0, 1.0, 0.0, 1.0, 0.0, 1.0, 0.0, 1.0, 0.0, 1.0, 0.0, 1.0, 0.0, 1.0, 0.0, 1.0, 0.0, 1.0, 0.0, 1.0, 1.0, 1.0, 1.0, 1.0, 1.0, 1.0, 1.0, 1.0, 1.0, 1.0, 1.0, 1.0, 1.0, 1.0, 1.0, 1.0, 1.0, 1.0, 1.0, 1.0, 1.0, 1.0, 1.0, 1.0, 0.0, 1.0, 0.0, 1.0, 0.0, 1.0, 0.0, 1.0, 0.0, 1.0, 0.0, 1.0, 0.0, 1.0, 0.0, 1.0, 0.0, 1.0, 0.0, 1.0, 0.0, 1.0, 0.0, 1.0, 1.0, 1.0, 1.0, 1.0, 1.0, 1.0, 1.0, 1.0, 1.0, 1.0, 1.0, 1.0, 1.0, 0.0, 0.0, 0.0, 0.0, 1.0, 1.0, 1.0, 0.0, 0.0, 0.0, 1.0, 1.0, 1.0, 1.0, 0.0, 0.0, 0.0, 0.0, 1.0, 1.0, 1.0, 1.0, 0.0, 0.0, 0.0, 0.0, 1.0, 1.0, 1.0, 1.0, 0.0, 0.0, 0.0, 0.0, 1.0, 1.0, 1.0, 1.0, 0.0, 0.0, 0.0, 0.0, 1.0, 1.0, 1.0, 1.0, 0.0, 0.5, 0.0, 0.75, 0.0, 0.8056, 0.0, 0.8611, 0.0, 0.5, 0.0, 0.8611, 0.0, 0.9167, 0.0, 0.9722, 0.0, 0.5, 0.0, -0.0278, 0.0, 0.0278, 0.0, 0.0833, 0.0, 0.5, 0.0, 0.0833, 0.0, 0.1389, 0.0, 0.1944, 0.0, 0.5, 0.0, 0.1944, 0.0, 0.25, 0.0, 0.3056, 0.0, 0.5, 0.0, 0.3056, 0.0, 0.3611, 0.0, 0.4167, 0.0, 0.5, 0.0, 0.4167, 0.0, 0.4722, 0.0, 0.5278, 0.0, 0.5, 0.0, 0.5278, 0.0, 0.5833, 0.0, 0.6389, 0.0, 0.5, 0.0, 0.6389, 0.0, 0.6944, 0.0, 0.75, 0.0, 0.75, 0.0, 0.75, 1.0, 0.8056, 1.0, 0.8056, 0.0, 0.8056, 0.0, 0.8056, 1.0, 0.8611, 1.0, 0.8611, 0.0, 0.8611, 0.0, 0.8611, 1.0, 0.9167, 1.0, 0.9167, 0.0, 0.9167, 0.0, 0.9167, 1.0, 0.9722, 1.0, 0.9722, 0.0, -0.0278, 0.0, -0.0278, 1.0, 0.0278, 1.0, 0.0278, 0.0, 0.0278, 0.0, 0.0278, 1.0, 0.0833, 1.0, 0.0833, 0.0, 0.0833, 0.0, 0.0833, 1.0, 0.1389, 1.0, 0.1389, 0.0, 0.1389, 0.0, 0.1389, 1.0, 0.1944, 1.0, 0.1944, 0.0, 0.1944, 0.0, 0.1944, 1.0, 0.25, 1.0, 0.25, 0.0, 0.25, 0.0, 0.25, 1.0, 0.3056, 1.0, 0.3056, 0.0, 0.3056, 0.0, 0.3056, 1.0, 0.3611, 1.0, 0.3611, 0.0, 0.3611, 0.0, 0.3611, 1.0, 0.4167, 1.0, 0.4167, 0.0, 0.4167, 0.0, 0.4167, 1.0, 0.4722, 1.0, 0.4722, 0.0, 0.4722, 0.0, 0.4722, 1.0, 0.5278, 1.0, 0.5278, 0.0, 0.5278, 0.0, 0.5278, 1.0, 0.5833, 1.0, 0.5833, 0.0, 0.5833, 0.0, 0.5833, 1.0, 0.6389, 1.0, 0.6389, 0.0, 0.6389, 0.0, 0.6389, 1.0, 0.6944, 1.0, 0.6944, 0.0, 0.6944, 0.0, 0.6944, 1.0, 0.75, 1.0, 0.75, 0.0, 0.5, 1.0, 0.8056, 1.0, 0.75, 1.0, 0.6944, 1.0, 0.5, 1.0, 0.9167, 1.0, 0.8611, 1.0, 0.8056, 1.0, 0.5, 1.0, 0.9708, 1.0, 0.9722, 1.0, 0.9167, 1.0, 0.5, 1.0, 0.1389, 1.0, 0.0833, 1.0, 0.0278, 1.0, 0.5, 1.0, 0.25, 1.0, 0.1944, 1.0, 0.1389, 1.0, 0.5, 1.0, 0.3611, 1.0, 0.3056, 1.0, 0.25, 1.0, 0.5, 1.0, 0.4722, 1.0, 0.4167, 1.0, 0.3611, 1.0, 0.5, 1.0, 0.5833, 1.0, 0.5278, 1.0, 0.4722, 1.0, 0.5, 1.0, 0.6944, 1.0, 0.6389, 1.0, 0.5833, 1.0, 0.5, 0.0, 0.75, 0.0, 0.8056, 0.0, 0.8611, 0.0, 0.5, 0.0, 0.8611, 0.0, 0.9167, 0.0, 0.9722, 0.0, 0.5, 0.0, -0.0278, 0.0, 0.0278, 0.0, 0.0833, 0.0, 0.5, 0.0, 0.0833, 0.0, 0.1389, 0.0, 0.1944, 0.0, 0.5, 0.0, 0.1944, 0.0, 0.25, 0.0, 0.3056, 0.0, 0.5, 0.0, 0.3056, 0.0, 0.3611, 0.0, 0.4167, 0.0, 0.5, 0.0, 0.4167, 0.0, 0.4722, 0.0, 0.5278, 0.0, 0.5, 0.0, 0.5278, 0.0, 0.5833, 0.0, 0.6389, 0.0, 0.5, 0.0, 0.6389, 0.0, 0.6944, 0.0, 0.75, 0.0, 0.75, 0.0, 0.75, 1.0, 0.8056, 1.0, 0.8056, 0.0, 0.8056, 0.0, 0.8056, 1.0, 0.8611, 1.0, 0.8611, 0.0, 0.8611, 0.0, 0.8611, 1.0, 0.9167, 1.0, 0.9167, 0.0, 0.9167, 0.0, 0.9167, 1.0, 0.9722, 1.0, 0.9722, 0.0, -0.0278, 0.0, -0.0278, 1.0, 0.0278, 1.0, 0.0278, 0.0, 0.0278, 0.0, 0.0278, 1.0, 0.0833, 1.0, 0.0833, 0.0, 0.0833, 0.0, 0.0833, 1.0, 0.1389, 1.0, 0.1389, 0.0, 0.1389, 0.0, 0.1389, 1.0, 0.1944, 1.0, 0.1944, 0.0, 0.1944, 0.0, 0.1944, 1.0, 0.25, 1.0, 0.25, 0.0, 0.25, 0.0, 0.25, 1.0, 0.3056, 1.0, 0.3056, 0.0, 0.3056, 0.0, 0.3056, 1.0, 0.3611, 1.0, 0.3611, 0.0, 0.3611, 0.0, 0.3611, 1.0, 0.4167, 1.0, 0.4167, 0.0, 0.4167, 0.0, 0.4167, 1.0, 0.4722, 1.0, 0.4722, 0.0, 0.4722, 0.0, 0.4722, 1.0, 0.5278, 1.0, 0.5278, 0.0, 0.5278, 0.0, 0.5278, 1.0, 0.5833, 1.0, 0.5833, 0.0, 0.5833, 0.0, 0.5833, 1.0, 0.6389, 1.0, 0.6389, 0.0, 0.6389, 0.0, 0.6389, 1.0, 0.6944, 1.0, 0.6944, 0.0, 0.6944, 0.0, 0.6944, 1.0, 0.75, 1.0, 0.75, 0.0, 0.5, 1.0, 0.8056, 1.0, 0.75, 1.0, 0.6944, 1.0, 0.5, 1.0, 0.9167, 1.0, 0.8611, 1.0, 0.8056, 1.0, 0.5, 1.0, 0.9708, 1.0, 0.9722, 1.0, 0.9167, 1.0, 0.5, 1.0, 0.1389, 1.0, 0.0833, 1.0, 0.0278, 1.0, 0.5, 1.0, 0.25, 1.0, 0.1944, 1.0, 0.1389, 1.0, 0.5, 1.0, 0.3611, 1.0, 0.3056, 1.0, 0.25, 1.0, 0.5, 1.0, 0.4722, 1.0, 0.4167, 1.0, 0.3611, 1.0, 0.5, 1.0, 0.5833, 1.0, 0.5278, 1.0, 0.4722, 1.0, 0.5, 1.0, 0.6944, 1.0, 0.6389, 1.0, 0.5833, 1.0, 0.5, 0.0, 0.75, 0.0, 0.8056, 0.0, 0.8611, 0.0, 0.5, 0.0, 0.8611, 0.0, 0.9167, 0.0, 0.9722, 0.0, 0.5, 0.0, -0.0278, 0.0, 0.0278, 0.0, 0.0833, 0.0, 0.5, 0.0, 0.0833, 0.0, 0.1389, 0.0, 0.1944, 0.0, 0.5, 0.0, 0.1944, 0.0, 0.25, 0.0, 0.3056, 0.0, 0.5, 0.0, 0.3056, 0.0, 0.3611, 0.0, 0.4167, 0.0, 0.5, 0.0, 0.4167, 0.0, 0.4722, 0.0, 0.5278, 0.0, 0.5, 0.0, 0.5278, 0.0, 0.5833, 0.0, 0.6389, 0.0, 0.5, 0.0, 0.6389, 0.0, 0.6944, 0.0, 0.75, 0.0, 0.75, 0.0, 0.75, 1.0, 0.8056, 1.0, 0.8056, 0.0, 0.8056, 0.0, 0.8056, 1.0, 0.8611, 1.0, 0.8611, 0.0, 0.8611, 0.0, 0.8611, 1.0, 0.9167, 1.0, 0.9167, 0.0, 0.9167, 0.0, 0.9167, 1.0, 0.9722, 1.0, 0.9722, 0.0, -0.0278, 0.0, -0.0278, 1.0, 0.0278, 1.0, 0.0278, 0.0, 0.0278, 0.0, 0.0278, 1.0, 0.0833, 1.0, 0.0833, 0.0, 0.0833, 0.0, 0.0833, 1.0, 0.1389, 1.0, 0.1389, 0.0, 0.1389, 0.0, 0.1389, 1.0, 0.1944, 1.0, 0.1944, 0.0, 0.1944, 0.0, 0.1944, 1.0, 0.25, 1.0, 0.25, 0.0, 0.25, 0.0, 0.25, 1.0, 0.3056, 1.0, 0.3056, 0.0, 0.3056, 0.0, 0.3056, 1.0, 0.3611, 1.0, 0.3611, 0.0, 0.3611, 0.0, 0.3611, 1.0, 0.4167, 1.0, 0.4167, 0.0, 0.4167, 0.0, 0.4167, 1.0, 0.4722, 1.0, 0.4722, 0.0, 0.4722, 0.0, 0.4722, 1.0, 0.5278, 1.0, 0.5278, 0.0, 0.5278, 0.0, 0.5278, 1.0, 0.5833, 1.0, 0.5833, 0.0, 0.5833, 0.0, 0.5833, 1.0, 0.6389, 1.0, 0.6389, 0.0, 0.6389, 0.0, 0.6389, 1.0, 0.6944, 1.0, 0.6944, 0.0, 0.6944, 0.0, 0.6944, 1.0, 0.75, 1.0, 0.75, 0.0, 0.5, 1.0, 0.8056, 1.0, 0.75, 1.0, 0.6944, 1.0, 0.5, 1.0, 0.9167, 1.0, 0.8611, 1.0, 0.8056, 1.0, 0.5, 1.0, 0.9708, 1.0, 0.9722, 1.0, 0.9167, 1.0, 0.5, 1.0, 0.1389, 1.0, 0.0833, 1.0, 0.0278, 1.0, 0.5, 1.0, 0.25, 1.0, 0.1944, 1.0, 0.1389, 1.0, 0.5, 1.0, 0.3611, 1.0, 0.3056, 1.0, 0.25, 1.0, 0.5, 1.0, 0.4722, 1.0, 0.4167, 1.0, 0.3611, 1.0, 0.5, 1.0, 0.5833, 1.0, 0.5278, 1.0, 0.4722, 1.0, 0.5, 1.0, 0.6944, 1.0, 0.6389, 1.0, 0.5833, 1.0, 0.5, 0.0, 0.75, 0.0, 0.8056, 0.0, 0.8611, 0.0, 0.5, 0.0, 0.8611, 0.0, 0.9167, 0.0, 0.9722, 0.0, 0.5, 0.0, -0.0278, 0.0, 0.0278, 0.0, 0.0833, 0.0, 0.5, 0.0, 0.0833, 0.0, 0.1389, 0.0, 0.1944, 0.0, 0.5, 0.0, 0.1944, 0.0, 0.25, 0.0, 0.3056, 0.0, 0.5, 0.0, 0.3056, 0.0, 0.3611, 0.0, 0.4167, 0.0, 0.5, 0.0, 0.4167, 0.0, 0.4722, 0.0, 0.5278, 0.0, 0.5, 0.0, 0.5278, 0.0, 0.5833, 0.0, 0.6389, 0.0, 0.5, 0.0, 0.6389, 0.0, 0.6944, 0.0, 0.75, 0.0, 0.75, 0.0, 0.75, 1.0, 0.8056, 1.0, 0.8056, 0.0, 0.8056, 0.0, 0.8056, 1.0, 0.8611, 1.0, 0.8611, 0.0, 0.8611, 0.0, 0.8611, 1.0, 0.9167, 1.0, 0.9167, 0.0, 0.9167, 0.0, 0.9167, 1.0, 0.9722, 1.0, 0.9722, 0.0, -0.0278, 0.0, -0.0278, 1.0, 0.0278, 1.0, 0.0278, 0.0, 0.0278, 0.0, 0.0278, 1.0, 0.0833, 1.0, 0.0833, 0.0, 0.0833, 0.0, 0.0833, 1.0, 0.1389, 1.0, 0.1389, 0.0, 0.1389, 0.0, 0.1389, 1.0, 0.1944, 1.0, 0.1944, 0.0, 0.1944, 0.0, 0.1944, 1.0, 0.25, 1.0, 0.25, 0.0, 0.25, 0.0, 0.25, 1.0, 0.3056, 1.0, 0.3056, 0.0, 0.3056, 0.0, 0.3056, 1.0, 0.3611, 1.0, 0.3611, 0.0, 0.3611, 0.0, 0.3611, 1.0, 0.4167, 1.0, 0.4167, 0.0, 0.4167, 0.0, 0.4167, 1.0, 0.4722, 1.0, 0.4722, 0.0, 0.4722, 0.0, 0.4722, 1.0, 0.5278, 1.0, 0.5278, 0.0, 0.5278, 0.0, 0.5278, 1.0, 0.5833, 1.0, 0.5833, 0.0, 0.5833, 0.0, 0.5833, 1.0, 0.6389, 1.0, 0.6389, 0.0, 0.6389, 0.0, 0.6389, 1.0, 0.6944, 1.0, 0.6944, 0.0, 0.6944, 0.0, 0.6944, 1.0, 0.75, 1.0, 0.75, 0.0, 0.5, 1.0, 0.8056, 1.0, 0.75, 1.0, 0.6944, 1.0, 0.5, 1.0, 0.9167, 1.0, 0.8611, 1.0, 0.8056, 1.0, 0.5, 1.0, 0.9708, 1.0, 0.9722, 1.0, 0.9167, 1.0, 0.5, 1.0, 0.1389, 1.0, 0.0833, 1.0, 0.0278, 1.0, 0.5, 1.0, 0.25, 1.0, 0.1944, 1.0, 0.1389, 1.0, 0.5, 1.0, 0.3611, 1.0, 0.3056, 1.0, 0.25, 1.0, 0.5, 1.0, 0.4722, 1.0, 0.4167, 1.0, 0.3611, 1.0, 0.5, 1.0, 0.5833, 1.0, 0.5278, 1.0, 0.4722, 1.0, 0.5, 1.0, 0.6944, 1.0, 0.6389, 1.0, 0.5833, 1.0, 1.0, 0.9251, 1.0, 0.8574, 0.0, 0.8574, 0.0, 0.9251, 1.0, 0.9251, 1.0, 0.8574, 0.0, 0.8574, 0.0, 0.9251, 1.0, 0.6244, 1.0, 0.3756, 0.0, 0.3756, 0.0, 0.6244, 1.0, 0.6244, 1.0, 0.3756, 0.0, 0.3756, 0.0, 0.6244, 1.0, 1.0, 1.0, 0.9251, 0.0, 0.9251, 0.0, 1.0, 0.0, 0.0, 0.0, 0.8574, 1.0, 0.8574, 1.0, 0.0, 1.0, 1.0, 1.0, 0.9251, 0.0, 0.9251, 0.0, 1.0, 0.0, 0.0, 0.0, 0.8574, 1.0, 0.8574, 1.0, 0.0, 1.0, 0.6244, 0.928, 0.5674, 0.9368, 0.6101, 0.9515, 0.6244, 1.0, 0.6244, 0.9515, 0.3756, 0.9251, 0.4963, 0.928, 0.5674, 0.9251, 0.4963, 0.9368, 0.3899, 0.928, 0.4326, 0.9251, 0.5037, 0.9251, 0.4963, 0.9515, 0.3756, 0.9368, 0.3899, 1.0, 0.3756, 0.9515, 0.3756, 1.0, 0.6244, 0.0, 0.3756, 0.8544, 0.4326, 0.8456, 0.3899, 0.831, 0.3756, 0.0, 0.3756, 0.831, 0.6244, 0.8574, 0.5037, 0.8544, 0.4326, 0.8574, 0.5037, 0.8456, 0.6101, 0.8544, 0.5674, 0.8574, 0.4963, 0.8574, 0.5037, 0.831, 0.6244, 0.8456, 0.6101, 0.0, 0.6244, 0.831, 0.6244, 0.0, 0.3756, 1.0, 0.6244, 0.1456, 0.5674, 0.1544, 0.6101, 0.169, 0.6244, 1.0, 0.6244, 0.169, 0.3756, 0.1426, 0.4963, 0.1456, 0.5674, 0.1426, 0.4963, 0.1544, 0.3899, 0.1456, 0.4326, 0.1426, 0.5037, 0.1426, 0.4963, 0.169, 0.3756, 0.1544, 0.3899, 1.0, 0.3756, 0.169, 0.3756, 1.0, 0.6244, 0.0, 0.3756, 0.072, 0.4326, 0.0632, 0.3899, 0.0485, 0.3756, 0.0, 0.3756, 0.0485, 0.6244, 0.0749, 0.5037, 0.072, 0.4326, 0.0749, 0.5037, 0.0632, 0.6101, 0.072, 0.5674, 0.0749, 0.4963, 0.0749, 0.5037, 0.0485, 0.6244, 0.0632, 0.6101, 0.0, 0.6244, 0.0485, 0.6244, 0.0, 0.3756, 1.0, 1.0, 1.0, 0.6244, 0.0, 0.6244, 0.0, 1.0, 0.0, 0.0, 0.0, 0.3756, 1.0, 0.3756, 1.0, 0.0, 0.8574, 1.0, 0.8691, 0.6386, 0.8603, 0.6813, 0.8574, 0.7525, 0.8574, 1.0, 0.9251, 1.0, 0.8838, 0.6244, 0.8691, 0.6386, 0.9251, 0.7525, 0.9221, 0.6813, 0.8838, 0.6244, 0.9251, 1.0, 0.9133, 0.6386, 0.8987, 0.6244, 0.8838, 0.6244, 0.9221, 0.6813, 0.9251, 0.0, 0.9133, 0.3614, 0.9221, 0.3187, 0.9251, 0.2475, 0.9251, 0.0, 0.8574, 0.0, 0.8987, 0.3756, 0.9133, 0.3614, 0.8574, 0.2475, 0.8603, 0.3187, 0.8987, 0.3756, 0.8574, 0.0, 0.8691, 0.3614, 0.8838, 0.3756, 0.8987, 0.3756, 0.8603, 0.3187, 1.0, 1.0, 1.0, 0.6244, 0.0, 0.6244, 0.0, 1.0, 0.0, 0.0, 0.0, 0.3756, 1.0, 0.3756, 1.0, 0.0, 0.0749, 1.0, 0.0867, 0.6386, 0.0779, 0.6813, 0.0749, 0.7525, 0.0749, 1.0, 0.1426, 1.0, 0.1013, 0.6244, 0.0867, 0.6386, 0.1426, 0.7525, 0.1397, 0.6813, 0.1013, 0.6244, 0.1426, 1.0, 0.1309, 0.6386, 0.1162, 0.6244, 0.1013, 0.6244, 0.1397, 0.6813, 0.1426, 0.0, 0.1309, 0.3614, 0.1397, 0.3187, 0.1426, 0.2475, 0.1426, 0.0, 0.0749, 0.0, 0.1162, 0.3756, 0.1309, 0.3614, 0.0749, 0.2475, 0.0779, 0.3187, 0.1162, 0.3756, 0.0749, 0.0, 0.0867, 0.3614, 0.1013, 0.3756, 0.1162, 0.3756, 0.0779, 0.3187, 0.9251, 1.0, 0.9368, 0.6386, 0.928, 0.6813, 0.9251, 0.7525, 0.9251, 1.0, 1.0, 1.0, 0.9515, 0.6244, 0.9368, 0.6386, 1.0, 0.6244, 0.9515, 0.6244, 1.0, 1.0, 0.9251, 0.0, 0.9251, 0.2475, 1.0, 0.3756, 1.0, 0.0, 0.928, 0.3187, 0.9368, 0.3614, 1.0, 0.3756, 0.9251, 0.2475, 0.9515, 0.3756, 1.0, 0.3756, 0.9368, 0.3614, 0.8574, 0.0, 0.8456, 0.3614, 0.8544, 0.3187, 0.8574, 0.2475, 0.8574, 0.0, 0.0, 0.0, 0.831, 0.3756, 0.8456, 0.3614, 0.0, 0.3756, 0.831, 0.3756, 0.0, 0.0, 0.8574, 1.0, 0.8574, 0.7525, 0.0, 0.6244, 0.0, 1.0, 0.8544, 0.6813, 0.8456, 0.6386, 0.0, 0.6244, 0.8574, 0.7525, 0.831, 0.6244, 0.0, 0.6244, 0.8456, 0.6386, 0.1426, 1.0, 0.1544, 0.6386, 0.1456, 0.6813, 0.1426, 0.7525, 0.1426, 1.0, 1.0, 1.0, 0.169, 0.6244, 0.1544, 0.6386, 1.0, 0.6244, 0.169, 0.6244, 1.0, 1.0, 0.1426, 0.0, 0.1426, 0.2475, 1.0, 0.3756, 1.0, 0.0, 0.1456, 0.3187, 0.1544, 0.3614, 1.0, 0.3756, 0.1426, 0.2475, 0.169, 0.3756, 1.0, 0.3756, 0.1544, 0.3614, 0.0749, 0.0, 0.0632, 0.3614, 0.072, 0.3187, 0.0749, 0.2475, 0.0749, 0.0, 0.0, 0.0, 0.0485, 0.3756, 0.0632, 0.3614, 0.0, 0.3756, 0.0485, 0.3756, 0.0, 0.0, 0.0749, 1.0, 0.0749, 0.7525, 0.0, 0.6244, 0.0, 1.0, 0.072, 0.6813, 0.0632, 0.6386, 0.0, 0.6244, 0.0749, 0.7525, 0.0485, 0.6244, 0.0, 0.6244, 0.0632, 0.6386, 0.8574, 0.4963, 0.1426, 0.4963, 0.1426, 0.5037, 0.8574, 0.5037, 0.8838, 0.3756, 0.1162, 0.3756, 0.1013, 0.3756, 0.8987, 0.3756, 0.9251, 0.5037, 0.0749, 0.5037, 0.0749, 0.4963, 0.9251, 0.4963, 0.8987, 0.6244, 0.1013, 0.6244, 0.1162, 0.6244, 0.8838, 0.6244, 0.928, 0.3187, 0.9133, 0.3614, 0.9368, 0.3899, 0.9368, 0.3614, 0.9368, 0.3899, 0.9133, 0.3614, 0.9163, 0.461, 0.928, 0.4326, 0.9163, 0.461, 0.9133, 0.3614, 0.9075, 0.4183, 0.928, 0.3187, 0.9221, 0.3187, 0.9133, 0.3614, 0.9221, 0.6813, 0.9368, 0.6386, 0.9075, 0.5817, 0.9133, 0.6386, 0.9075, 0.5817, 0.9368, 0.6386, 0.928, 0.5674, 0.9163, 0.539, 0.928, 0.5674, 0.9368, 0.6386, 0.9368, 0.6101, 0.9221, 0.6813, 0.928, 0.6813, 0.9368, 0.6386, 0.8544, 0.6813, 0.8691, 0.6386, 0.8456, 0.6101, 0.8456, 0.6386, 0.8456, 0.6101, 0.8691, 0.6386, 0.8662, 0.539, 0.8544, 0.5674, 0.8662, 0.539, 0.8691, 0.6386, 0.875, 0.5817, 0.8544, 0.6813, 0.8603, 0.6813, 0.8691, 0.6386, 0.8603, 0.3187, 0.8456, 0.3614, 0.875, 0.4183, 0.8691, 0.3614, 0.875, 0.4183, 0.8456, 0.3614, 0.8544, 0.4326, 0.8662, 0.461, 0.8544, 0.4326, 0.8456, 0.3614, 0.8456, 0.3899, 0.8603, 0.3187, 0.8544, 0.3187, 0.8456, 0.3614, 0.1456, 0.3187, 0.1309, 0.3614, 0.1544, 0.3899, 0.1544, 0.3614, 0.1544, 0.3899, 0.1309, 0.3614, 0.1338, 0.461, 0.1456, 0.4326, 0.1338, 0.461, 0.1309, 0.3614, 0.125, 0.4183, 0.1456, 0.3187, 0.1397, 0.3187, 0.1309, 0.3614, 0.1397, 0.6813, 0.1544, 0.6386, 0.125, 0.5817, 0.1309, 0.6386, 0.125, 0.5817, 0.1544, 0.6386, 0.1456, 0.5674, 0.1338, 0.539, 0.1456, 0.5674, 0.1544, 0.6386, 0.1544, 0.6101, 0.1397, 0.6813, 0.1456, 0.6813, 0.1544, 0.6386, 0.072, 0.6813, 0.0867, 0.6386, 0.0632, 0.6101, 0.0632, 0.6386, 0.0632, 0.6101, 0.0867, 0.6386, 0.0837, 0.539, 0.072, 0.5674, 0.0837, 0.539, 0.0867, 0.6386, 0.0925, 0.5817, 0.072, 0.6813, 0.0779, 0.6813, 0.0867, 0.6386, 0.0779, 0.3187, 0.0632, 0.3614, 0.0925, 0.4183, 0.0867, 0.3614, 0.0925, 0.4183, 0.0632, 0.3614, 0.072, 0.4326, 0.0837, 0.461, 0.072, 0.4326, 0.0632, 0.3614, 0.0632, 0.3899, 0.0779, 0.3187, 0.072, 0.3187, 0.0632, 0.3614, 0.125, 0.5817, 0.875, 0.5817, 0.8838, 0.6244, 0.1162, 0.6244, 0.1338, 0.461, 0.8662, 0.461, 0.8574, 0.5037, 0.1426, 0.5037, 0.0925, 0.4183, 0.9075, 0.4183, 0.8987, 0.3756, 0.1013, 0.3756, 0.0837, 0.539, 0.9163, 0.539, 0.9251, 0.4963, 0.0749, 0.4963, 0.9221, 0.3187, 0.928, 0.3187, 0.9251, 0.2475, 0.9368, 0.3614, 0.9368, 0.3899, 0.9515, 0.3756, 0.928, 0.4326, 0.9163, 0.461, 0.9251, 0.5037, 0.9075, 0.4183, 0.9133, 0.3614, 0.8987, 0.3756, 0.928, 0.6813, 0.9221, 0.6813, 0.9251, 0.7525, 0.9133, 0.6386, 0.9075, 0.5817, 0.8987, 0.6244, 0.9163, 0.539, 0.928, 0.5674, 0.9251, 0.4963, 0.9368, 0.6101, 0.9368, 0.6386, 0.9515, 0.6244, 0.8603, 0.6813, 0.8544, 0.6813, 0.8574, 0.7525, 0.8456, 0.6386, 0.8456, 0.6101, 0.831, 0.6244, 0.8544, 0.5674, 0.8662, 0.539, 0.8574, 0.4963, 0.875, 0.5817, 0.8691, 0.6386, 0.8838, 0.6244, 0.8544, 0.3187, 0.8603, 0.3187, 0.8574, 0.2475, 0.8691, 0.3614, 0.875, 0.4183, 0.8838, 0.3756, 0.8662, 0.461, 0.8544, 0.4326, 0.8574, 0.5037, 0.8456, 0.3899, 0.8456, 0.3614, 0.831, 0.3756, 0.1397, 0.3187, 0.1456, 0.3187, 0.1426, 0.2475, 0.1544, 0.3614, 0.1544, 0.3899, 0.169, 0.3756, 0.1456, 0.4326, 0.1338, 0.461, 0.1426, 0.5037, 0.125, 0.4183, 0.1309, 0.3614, 0.1162, 0.3756, 0.1456, 0.6813, 0.1397, 0.6813, 0.1426, 0.7525, 0.1309, 0.6386, 0.125, 0.5817, 0.1162, 0.6244, 0.1338, 0.539, 0.1456, 0.5674, 0.1426, 0.4963, 0.1544, 0.6101, 0.1544, 0.6386, 0.169, 0.6244, 0.0779, 0.6813, 0.072, 0.6813, 0.0749, 0.7525, 0.0632, 0.6386, 0.0632, 0.6101, 0.0485, 0.6244, 0.072, 0.5674, 0.0837, 0.539, 0.0749, 0.4963, 0.0925, 0.5817, 0.0867, 0.6386, 0.1013, 0.6244, 0.072, 0.3187, 0.0779, 0.3187, 0.0749, 0.2475, 0.0867, 0.3614, 0.0925, 0.4183, 0.1013, 0.3756, 0.0837, 0.461, 0.072, 0.4326, 0.0749, 0.5037, 0.0632, 0.3899, 0.0632, 0.3614, 0.0485, 0.3756, 0.1338, 0.539, 0.8662, 0.539, 0.875, 0.5817, 0.125, 0.5817, 0.1426, 0.4963, 0.8574, 0.4963, 0.8662, 0.539, 0.1338, 0.539, 0.125, 0.4183, 0.875, 0.4183, 0.8662, 0.461, 0.1338, 0.461, 0.1162, 0.3756, 0.8838, 0.3756, 0.875, 0.4183, 0.125, 0.4183, 0.0837, 0.461, 0.9163, 0.461, 0.9075, 0.4183, 0.0925, 0.4183, 0.0749, 0.5037, 0.9251, 0.5037, 0.9163, 0.461, 0.0837, 0.461, 0.0925, 0.5817, 0.9075, 0.5817, 0.9163, 0.539, 0.0837, 0.539, 0.1013, 0.6244, 0.8987, 0.6244, 0.9075, 0.5817, 0.0925, 0.5817])
me_stapler.materials.append(mat_crayfishdiffuse)
me_stapler.materials.append(mat_02___default)
me_stapler.use_remesh_preserve_volume = False
me_stapler.use_remesh_preserve_attributes = False
me_stapler.use_mirror_vertex_groups = False
me_stapler.update()
me_stapler.normals_split_custom_set([tuple(v) for v in zip(*[iter([-4.508e-09, 1.145e-08, -1.0, -4.508e-09, 1.145e-08, -1.0, -4.508e-09, 1.145e-08, -1.0, -4.508e-09, 1.145e-08, -1.0, -4.358e-08, 0.0, 1.0, -4.358e-08, 0.0, 1.0, -4.358e-08, 0.0, 1.0, -4.358e-08, 0.0, 1.0, 0.01733, -0.9998, 0.0, 0.01733, -0.9998, 0.0, 0.01733, -0.9998, 0.0, 0.01733, -0.9998, 0.0, -0.9998, -0.01733, 0.0, -0.9998, -0.01733, 0.0, -0.9998, -0.01733, 0.0, -0.9998, -0.01733, 0.0, -0.1044, 0.9569, 0.271, 0.07118, 0.9599, 0.271, -0.1044, 0.9569, 0.271, 0.07118, 0.9599, 0.271, 0.9998, 0.01733, 7.162e-08, 0.9998, 0.01733, 7.162e-08, 0.9998, 0.01733, 7.162e-08, 0.9998, 0.01733, 7.162e-08, -3.698e-09, 1.089e-08, -1.0, -3.698e-09, 1.089e-08, -1.0, -3.698e-09, 1.089e-08, -1.0, -3.698e-09, 1.089e-08, -1.0, 0.02765, 0.1166, 0.9928, -0.03168, 0.1156, 0.9928, 0.02765, 0.1166, 0.9928, -0.03168, 0.1156, 0.9928, -0.9998, -0.01733, -1.002e-06, -0.9998, -0.01733, -1.002e-06, -0.9998, -0.01733, -1.002e-06, -0.9998, -0.01733, -1.002e-06, 0.9998, 0.01733, 0.0, 0.9998, 0.01733, 0.0, 0.9998, 0.01733, 0.0, 0.9998, 0.01733, 0.0, -0.06462, -0.9665, 0.2485, 0.09807, -0.9637, 0.2484, -0.06462, -0.9665, 0.2485, 0.09807, -0.9637, 0.2484, -0.9998, -0.0202, -5.56e-05, -0.9998, -0.02054, 0.0008409, -0.9998, -0.02032, -8.38e-05, -0.9998, -0.02042, 0.0008691, 0.07758, 0.9532, 0.2923, -0.1105, 0.9488, 0.296, 0.0776, 0.952, 0.296, -0.1106, 0.9499, 0.2924, 0.9997, 0.02286, -0.005934, 0.9994, 0.03254, -0.00821, 0.9997, 0.02262, -0.006922, 0.9994, 0.032, -0.01012, -0.9999, -0.01207, -0.006836, -1.0, -0.002068, -0.00829, -0.9999, -0.01177, -0.005861, -0.9999, -0.002647, -0.01021, 0.9999, 0.01423, 0.0008679, 0.9999, 0.01434, -8.519e-05, 0.9999, 0.01412, 0.0008398, 0.9999, 0.01445, -5.715e-05, -4.243e-08, 0.0, 1.0, -4.243e-08, 0.0, 1.0, -4.243e-08, 0.0, 1.0, -4.243e-08, 0.0, 1.0, 1.791e-06, 0.0, 1.0, 1.791e-06, 0.0, 1.0, 1.791e-06, 0.0, 1.0, 1.791e-06, 0.0, 1.0, -0.2569, 0.1823, 0.9491, -0.2004, 0.01841, 0.9795, -0.2997, 0.1477, 0.9425, -0.1582, 0.05257, 0.986, -0.06935, -0.3841, 0.9207, 0.08504, -0.5212, 0.8492, -0.0669, -0.5239, 0.8491, 0.08258, -0.3814, 0.9207, 0.1562, 0.05802, 0.986, 0.2944, 0.158, 0.9425, 0.1997, 0.02534, 0.9795, 0.2505, 0.1911, 0.9491, -1.253e-07, 0.0, 1.0, -1.253e-07, 0.0, 1.0, -1.253e-07, 0.0, 1.0, -1.253e-07, 0.0, 1.0, 0.0, -6.941e-07, -1.0, 0.0, -6.941e-07, -1.0, 0.0, -6.941e-07, -1.0, 0.0, -6.941e-07, -1.0, -3.263e-07, 1.43e-09, -1.0, -3.263e-07, 1.43e-09, -1.0, -3.263e-07, 1.43e-09, -1.0, -3.263e-07, 1.43e-09, -1.0, -0.2742, -0.1143, -0.9548, -0.2721, 0.08787, -0.9583, -0.3502, -0.0751, -0.9337, -0.1974, 0.04939, -0.9791, -0.1002, 0.4004, -0.9109, 0.08453, 0.505, -0.859, -0.102, 0.5017, -0.859, 0.08631, 0.4037, -0.9108, 0.1956, 0.05618, -0.9791, 0.3525, -0.0629, -0.9337, 0.2689, 0.09719, -0.9583, 0.278, -0.1047, -0.9549, 4.744e-07, 1.79e-08, -1.0, 4.744e-07, 1.79e-08, -1.0, 4.744e-07, 1.79e-08, -1.0, 4.744e-07, 1.79e-08, -1.0, -0.0008517, -0.003415, -1.0, 0.0009698, -0.003395, -1.0, -0.0008518, -0.003404, -1.0, 0.0009698, -0.003395, -1.0, 0.0008039, 0.003404, 1.0, -0.0009217, 0.003384, 1.0, 0.0008039, 0.003404, 1.0, -0.0009218, 0.003395, 1.0, 0.01642, -0.9999, 0.002512, 0.01824, -0.9998, 0.002416, 0.01642, -0.9999, 0.002512, 0.01824, -0.9998, 0.002417, -0.9998, -0.01733, 1.277e-07, -0.9998, -0.01733, 1.277e-07, -0.9998, -0.01733, 1.277e-07, -0.9998, -0.01733, 1.277e-07, -0.01819, 0.9998, -0.002419, -0.01647, 0.9999, -0.00251, -0.01819, 0.9998, -0.002419, -0.01647, 0.9999, -0.00251, 0.9998, 0.01733, -1.503e-07, 0.9998, 0.01733, -1.503e-07, 0.9998, 0.01733, -1.503e-07, 0.9998, 0.01733, -1.503e-07, -0.002573, 0.1485, -0.9889, -0.002573, 0.1485, -0.9889, -0.002573, 0.1485, -0.9889, -0.002573, 0.1485, -0.9889, 0.002669, -0.154, 0.9881, 0.002669, -0.154, 0.9881, 0.002669, -0.154, 0.9881, 0.002669, -0.154, 0.9881, 0.01666, -0.9888, -0.148, 0.01762, -0.9888, -0.148, 0.01666, -0.9888, -0.148, 0.01762, -0.9888, -0.148, -0.9998, -0.01733, 7.21e-07, -0.9998, -0.01733, 7.21e-07, -0.9998, -0.01733, 7.21e-07, -0.9998, -0.01733, 7.21e-07, -0.01747, 0.9888, 0.148, -0.0168, 0.9888, 0.148, -0.01747, 0.9888, 0.148, -0.0168, 0.9888, 0.148, 0.9998, 0.01733, 2.347e-06, 0.9998, 0.01733, 2.347e-06, 0.9998, 0.01733, 2.347e-06, 0.9998, 0.01733, 2.347e-06, 0.0429, -0.9844, 0.1707, -0.008764, -0.9853, 0.1707, 0.0429, -0.9844, 0.1707, -0.008764, -0.9853, 0.1707, -0.9998, -0.01733, -5.177e-08, -0.9998, -0.01733, -5.177e-08, -0.9998, -0.01733, -5.177e-08, -0.9998, -0.01733, -5.177e-08, -0.03902, 0.9015, 0.431, 0.007759, 0.9023, 0.4311, -0.03902, 0.9015, 0.431, 0.007759, 0.9023, 0.4311, 0.9998, 0.01733, -5.898e-08, 0.9998, 0.01733, -5.898e-08, 0.9998, 0.01733, -5.898e-08, 0.9998, 0.01733, -5.898e-08, 0.002706, -0.1561, 0.9877, 0.002706, -0.1561, 0.9877, 0.002706, -0.1561, 0.9877, 0.002706, -0.1561, 0.9877, -0.9998, -0.01733, 1.265e-08, -0.9998, -0.01733, 1.265e-08, -0.9998, -0.01733, 1.265e-08, -0.9998, -0.01733, 1.265e-08, -0.002706, 0.1561, -0.9877, -0.002706, 0.1561, -0.9877, -0.002706, 0.1561, -0.9877, -0.002706, 0.1561, -0.9877, 0.9998, 0.01733, -2.094e-07, 0.9998, 0.01733, -2.094e-07, 0.9998, 0.01733, -2.094e-07, 0.9998, 0.01733, -2.094e-07, 0.002715, -0.1567, 0.9876, 0.002715, -0.1567, 0.9876, 0.002715, -0.1567, 0.9876, 0.002715, -0.1567, 0.9876, -0.9998, -0.01734, 8.454e-05, -0.9998, -0.01734, 8.454e-05, -0.9998, -0.01734, 8.454e-05, -0.9998, -0.01734, 8.454e-05, -0.003299, 0.1461, -0.9893, -0.001765, 0.1461, -0.9893, -0.003299, 0.1461, -0.9893, -0.001765, 0.1461, -0.9893, 0.9999, 0.01731, 8.526e-05, 0.9999, 0.01731, 8.526e-05, 0.9999, 0.01731, 8.526e-05, 0.9999, 0.01731, 8.526e-05, -0.01711, 0.9874, 0.1571, -0.01711, 0.9874, 0.1571, -0.01711, 0.9874, 0.1571, -0.01711, 0.9874, 0.1571, 0.0001527, 0.9003, 0.4352, -0.0356, 0.9116, 0.4096, 0.0007078, 0.9118, 0.4105, -0.03615, 0.9001, 0.4343, -0.01727, 0.9875, 0.1568, -0.01695, 0.9874, 0.1574, -0.01735, 0.9874, 0.1573, -0.01687, 0.9875, 0.1569, 0.004881, 0.9007, 0.4343, -0.03226, 0.9113, 0.4105, 0.004049, 0.9122, 0.4097, -0.03141, 0.8998, 0.4351, 0.01711, -0.9874, -0.1571, 0.01711, -0.9874, -0.1571, 0.01711, -0.9874, -0.1571, 0.01711, -0.9874, -0.1571, 0.01507, -0.9921, -0.1248, 0.01888, -0.9916, -0.1277, 0.0151, -0.9917, -0.1277, 0.01884, -0.992, -0.1247, 0.01711, -0.9874, -0.1571, 0.01711, -0.9874, -0.1571, 0.01711, -0.9874, -0.1571, 0.01711, -0.9874, -0.1571, 0.01556, -0.9921, -0.1247, 0.01925, -0.9916, -0.1277, 0.01547, -0.9917, -0.1276, 0.01934, -0.992, -0.1248, 0.002715, -0.1567, 0.9876, 0.002715, -0.1567, 0.9876, 0.002715, -0.1567, 0.9876, 0.002715, -0.1567, 0.9876, 0.002715, -0.1567, 0.9876, 0.002715, -0.1567, 0.9876, 0.002715, -0.1567, 0.9876, 0.002715, -0.1567, 0.9876, 0.002715, -0.1567, 0.9876, 0.002715, -0.1567, 0.9876, 0.002715, -0.1567, 0.9876, 0.002715, -0.1567, 0.9876, 0.002715, -0.1567, 0.9876, 0.002715, -0.1567, 0.9876, 0.002715, -0.1567, 0.9876, 0.002715, -0.1567, 0.9876, -0.9998, -0.01743, 0.0006941, -0.9998, -0.01743, 0.0006941, -0.9998, -0.01743, 0.0006941, -0.9998, -0.01743, 0.0006941, -0.9998, -0.01739, 0.0004117, -0.9998, -0.01739, 0.0004117, -0.9998, -0.01739, 0.0004117, -0.9998, -0.01739, 0.0004117, -0.9999, -0.01723, -0.0006168, -0.9999, -0.01723, -0.0006168, -0.9999, -0.01723, -0.0006168, -0.9999, -0.01723, -0.0006168, -0.9999, -0.01729, -0.0002436, -0.9999, -0.01729, -0.0002436, -0.9999, -0.01729, -0.0002436, -0.9999, -0.01729, -0.0002436, -0.003299, 0.1461, -0.9893, -0.001765, 0.1461, -0.9893, -0.003299, 0.1461, -0.9893, -0.001765, 0.1461, -0.9893, -0.003395, 0.1461, -0.9893, -0.001669, 0.1461, -0.9893, -0.003395, 0.1461, -0.9893, -0.001669, 0.1461, -0.9893, -0.003299, 0.1461, -0.9893, -0.001765, 0.1461, -0.9893, -0.003299, 0.1461, -0.9893, -0.001765, 0.1461, -0.9893, -0.003299, 0.1461, -0.9893, -0.001765, 0.1461, -0.9893, -0.003299, 0.1461, -0.9893, -0.001765, 0.1461, -0.9893, 0.9999, 0.01722, 0.0006942, 0.9999, 0.01722, 0.0006942, 0.9999, 0.01722, 0.0006942, 0.9999, 0.01722, 0.0006942, 0.9999, 0.01727, 0.0004117, 0.9999, 0.01727, 0.0004117, 0.9999, 0.01727, 0.0004117, 0.9999, 0.01727, 0.0004117, 0.9998, 0.01776, -0.0006505, 0.9999, 0.01709, -0.0006098, 0.9998, 0.01776, -0.0006208, 0.9999, 0.01709, -0.0005871, 0.9998, 0.01737, -0.0002434, 0.9998, 0.01737, -0.0002434, 0.9998, 0.01737, -0.0002434, 0.9998, 0.01737, -0.0002434, 0.002711, -0.1567, 0.9876, 0.002711, -0.1567, 0.9876, 0.002711, -0.1567, 0.9876, 0.002711, -0.1567, 0.9876, 0.002715, -0.1567, 0.9876, 0.002715, -0.1567, 0.9876, 0.002715, -0.1567, 0.9876, 0.002715, -0.1567, 0.9876, 0.00272, -0.1567, 0.9876, 0.00272, -0.1567, 0.9876, 0.00272, -0.1567, 0.9876, 0.00272, -0.1567, 0.9876, 0.002385, -0.1567, 0.9876, 0.003044, -0.1566, 0.9877, 0.002423, -0.1565, 0.9877, 0.003007, -0.1568, 0.9876, 0.002715, -0.1567, 0.9876, 0.002715, -0.1567, 0.9876, 0.002715, -0.1567, 0.9876, 0.002715, -0.1567, 0.9876, 0.002714, -0.1567, 0.9876, 0.002714, -0.1567, 0.9876, 0.002714, -0.1567, 0.9876, 0.002714, -0.1567, 0.9876, 0.9998, 0.018, 0.0001068, 0.9998, 0.018, 0.0001068, 0.9998, 0.018, 0.0001068, 0.9998, 0.018, 0.0001068, 0.01711, -0.9873, -0.1578, 0.01711, -0.9873, -0.1578, 0.01711, -0.9873, -0.1578, 0.01711, -0.9873, -0.1578, -0.9999, -0.01666, 0.0001177, -0.9999, -0.01666, 0.0001177, -0.9999, -0.01666, 0.0001177, -0.9999, -0.01666, 0.0001177, -0.9999, -0.01666, 0.0001162, -0.9999, -0.01666, 0.0001162, -0.9999, -0.01666, 0.0001162, -0.9999, -0.01666, 0.0001162, -0.01711, 0.9873, 0.1577, -0.01711, 0.9873, 0.1577, -0.01711, 0.9873, 0.1577, -0.01711, 0.9873, 0.1577, 0.9998, 0.018, 0.0001156, 0.9998, 0.018, 0.0001156, 0.9998, 0.018, 0.0001156, 0.9998, 0.018, 0.0001156, 0.002149, -0.124, -0.9923, 0.002149, -0.124, -0.9923, 0.002149, -0.124, -0.9923, 0.002149, -0.124, -0.9923, -0.002149, 0.124, 0.9923, -0.002149, 0.124, 0.9923, -0.002149, 0.124, 0.9923, -0.002149, 0.124, 0.9923, -0.01719, 0.9921, -0.124, -0.01719, 0.9921, -0.124, -0.01719, 0.9921, -0.124, -0.01719, 0.9921, -0.124, 0.9998, 0.01733, -7.935e-07, 0.9998, 0.01733, -7.935e-07, 0.9998, 0.01733, -7.935e-07, 0.9998, 0.01733, -7.935e-07, 0.01719, -0.9921, 0.124, 0.01719, -0.9921, 0.124, 0.01719, -0.9921, 0.124, 0.01719, -0.9921, 0.124, -0.9998, -0.01733, 1.932e-06, -0.9998, -0.01733, 1.932e-06, -0.9998, -0.01733, 1.932e-06, -0.9998, -0.01733, 1.932e-06, 0.002149, -0.124, -0.9923, 0.002149, -0.124, -0.9923, 0.002151, -0.124, -0.9923, 0.002151, -0.124, -0.9923, 0.002149, -0.124, -0.9923, 0.002151, -0.124, -0.9923, 0.00215, -0.124, -0.9923, 0.00215, -0.124, -0.9923, 0.002149, -0.124, -0.9923, 0.00215, -0.124, -0.9923, 0.00215, -0.124, -0.9923, 0.002147, -0.124, -0.9923, 0.002149, -0.124, -0.9923, 0.002147, -0.124, -0.9923, 0.002145, -0.124, -0.9923, 0.002148, -0.124, -0.9923, 0.002149, -0.124, -0.9923, 0.002148, -0.124, -0.9923, 0.002151, -0.124, -0.9923, 0.002151, -0.124, -0.9923, 0.002149, -0.124, -0.9923, 0.002151, -0.124, -0.9923, 0.002151, -0.124, -0.9923, 0.002149, -0.124, -0.9923, 0.002149, -0.124, -0.9923, 0.002149, -0.124, -0.9923, 0.002147, -0.124, -0.9923, 0.002149, -0.124, -0.9923, 0.002149, -0.124, -0.9923, 0.002149, -0.124, -0.9923, 0.00215, -0.124, -0.9923, 0.002149, -0.124, -0.9923, 0.002149, -0.124, -0.9923, 0.002149, -0.124, -0.9923, 0.002148, -0.124, -0.9923, 0.002149, -0.124, -0.9923, 0.9998, 0.01733, 6.083e-06, 0.9998, 0.01733, 5.774e-06, 0.9454, -0.323, 0.04244, 0.9454, -0.323, 0.04243, 0.9454, -0.323, 0.04243, 0.9454, -0.323, 0.04244, 0.777, -0.6244, 0.07974, 0.777, -0.6244, 0.07974, 0.777, -0.6244, 0.07974, 0.777, -0.6244, 0.07974, 0.5148, -0.8505, 0.1074, 0.5148, -0.8505, 0.1074, 0.5148, -0.8505, 0.1074, 0.5148, -0.8505, 0.1074, 0.1906, -0.974, 0.1222, 0.1906, -0.974, 0.1222, 0.1906, -0.974, 0.1222, 0.1906, -0.974, 0.1222, -0.1567, -0.9801, 0.1222, -0.1567, -0.9801, 0.1222, -0.1567, -0.9801, 0.1222, -0.1567, -0.9801, 0.1222, -0.485, -0.8679, 0.1074, -0.485, -0.8679, 0.1074, -0.485, -0.8679, 0.1074, -0.485, -0.8679, 0.1074, -0.7549, -0.651, 0.07972, -0.7549, -0.651, 0.07972, -0.7549, -0.651, 0.07972, -0.7549, -0.651, 0.07972, -0.9337, -0.3556, 0.04242, -0.9337, -0.3556, 0.04242, -0.9337, -0.3556, 0.04242, -0.9337, -0.3556, 0.04242, -0.9998, -0.01734, 7.311e-06, -0.9998, -0.01733, 6.879e-06, -0.9998, -0.01733, 6.879e-06, -0.9998, -0.01734, 7.311e-06, -0.9454, 0.323, -0.04241, -0.9454, 0.323, -0.04241, -0.9454, 0.323, -0.04241, -0.9454, 0.323, -0.04241, -0.777, 0.6245, -0.07971, -0.777, 0.6245, -0.07971, -0.777, 0.6245, -0.07971, -0.777, 0.6245, -0.07971, -0.5148, 0.8505, -0.1074, -0.5148, 0.8505, -0.1074, -0.5148, 0.8505, -0.1074, -0.5148, 0.8505, -0.1074, -0.1906, 0.974, -0.1221, -0.1906, 0.974, -0.1222, -0.1906, 0.974, -0.1222, -0.1906, 0.974, -0.1221, 0.1567, 0.9801, -0.1222, 0.1567, 0.9801, -0.1222, 0.1567, 0.9801, -0.1222, 0.1567, 0.9801, -0.1222, 0.485, 0.8679, -0.1074, 0.485, 0.8679, -0.1074, 0.485, 0.8679, -0.1074, 0.485, 0.8679, -0.1074, 0.7549, 0.651, -0.07972, 0.7549, 0.651, -0.07972, 0.7549, 0.651, -0.07972, 0.7549, 0.651, -0.07972, 0.9337, 0.3556, -0.04243, 0.9337, 0.3556, -0.04243, 0.9337, 0.3556, -0.04243, 0.9337, 0.3556, -0.04243, 0.9998, 0.01733, 5.774e-06, 0.9998, 0.01733, 6.083e-06, -0.00215, 0.124, 0.9923, -0.002149, 0.124, 0.9923, -0.002151, 0.124, 0.9923, -0.002151, 0.124, 0.9923, -0.00215, 0.124, 0.9923, -0.002151, 0.124, 0.9923, -0.002148, 0.124, 0.9923, -0.002149, 0.124, 0.9923, -0.00215, 0.124, 0.9923, -0.002151, 0.124, 0.9923, -0.002154, 0.124, 0.9923, -0.002151, 0.124, 0.9923, -0.00215, 0.124, 0.9923, -0.002148, 0.124, 0.9923, -0.002147, 0.124, 0.9923, -0.002151, 0.124, 0.9923, -0.00215, 0.124, 0.9923, -0.002149, 0.124, 0.9923, -0.002149, 0.124, 0.9923, -0.002148, 0.124, 0.9923, -0.00215, 0.124, 0.9923, -0.002149, 0.124, 0.9923, -0.002149, 0.124, 0.9923, -0.002149, 0.124, 0.9923, -0.00215, 0.124, 0.9923, -0.002149, 0.124, 0.9923, -0.002149, 0.124, 0.9923, -0.002149, 0.124, 0.9923, -0.00215, 0.124, 0.9923, -0.00215, 0.124, 0.9923, -0.002149, 0.124, 0.9923, -0.002149, 0.124, 0.9923, -0.00215, 0.124, 0.9923, -0.002151, 0.124, 0.9923, -0.002151, 0.124, 0.9923, -0.00215, 0.124, 0.9923, 0.002149, -0.124, -0.9923, 0.002149, -0.124, -0.9923, 0.002147, -0.124, -0.9923, 0.002148, -0.124, -0.9923, 0.002149, -0.124, -0.9923, 0.002148, -0.124, -0.9923, 0.002149, -0.124, -0.9923, 0.00215, -0.124, -0.9923, 0.002149, -0.124, -0.9923, 0.00215, -0.124, -0.9923, 0.002151, -0.124, -0.9923, 0.00215, -0.124, -0.9923, 0.002149, -0.124, -0.9923, 0.00215, -0.124, -0.9923, 0.002148, -0.124, -0.9923, 0.002149, -0.124, -0.9923, 0.002149, -0.124, -0.9923, 0.002149, -0.124, -0.9923, 0.00215, -0.124, -0.9923, 0.002149, -0.124, -0.9923, 0.002149, -0.124, -0.9923, 0.002149, -0.124, -0.9923, 0.002148, -0.124, -0.9923, 0.002148, -0.124, -0.9923, 0.002149, -0.124, -0.9923, 0.002148, -0.124, -0.9923, 0.002148, -0.124, -0.9923, 0.00215, -0.124, -0.9923, 0.002149, -0.124, -0.9923, 0.00215, -0.124, -0.9923, 0.002151, -0.124, -0.9923, 0.00215, -0.124, -0.9923, 0.002149, -0.124, -0.9923, 0.00215, -0.124, -0.9923, 0.00215, -0.124, -0.9923, 0.002149, -0.124, -0.9923, 0.9998, 0.01733, 4.442e-06, 0.9998, 0.01733, 4.152e-06, 0.9454, -0.323, 0.04243, 0.9454, -0.323, 0.04243, 0.9454, -0.323, 0.04243, 0.9454, -0.323, 0.04243, 0.777, -0.6244, 0.07974, 0.777, -0.6244, 0.07974, 0.777, -0.6244, 0.07974, 0.777, -0.6244, 0.07974, 0.5148, -0.8505, 0.1074, 0.5148, -0.8505, 0.1074, 0.5148, -0.8505, 0.1074, 0.5148, -0.8505, 0.1074, 0.1906, -0.974, 0.1222, 0.1906, -0.974, 0.1222, 0.1906, -0.974, 0.1222, 0.1906, -0.974, 0.1222, -0.1567, -0.9801, 0.1222, -0.1567, -0.9801, 0.1222, -0.1567, -0.9801, 0.1222, -0.1567, -0.9801, 0.1222, -0.485, -0.8679, 0.1074, -0.485, -0.8679, 0.1074, -0.485, -0.8679, 0.1074, -0.485, -0.8679, 0.1074, -0.7549, -0.651, 0.07972, -0.7549, -0.651, 0.07972, -0.7549, -0.651, 0.07972, -0.7549, -0.651, 0.07972, -0.9337, -0.3556, 0.04242, -0.9337, -0.3556, 0.04242, -0.9337, -0.3556, 0.04242, -0.9337, -0.3556, 0.04242, -0.9998, -0.01733, 6.354e-06, -0.9998, -0.01733, 6.25e-06, -0.9998, -0.01733, 6.25e-06, -0.9998, -0.01733, 6.354e-06, -0.9454, 0.323, -0.04242, -0.9454, 0.323, -0.04242, -0.9454, 0.323, -0.04242, -0.9454, 0.323, -0.04242, -0.777, 0.6245, -0.07972, -0.777, 0.6245, -0.07972, -0.777, 0.6245, -0.07972, -0.777, 0.6245, -0.07972, -0.5148, 0.8505, -0.1074, -0.5148, 0.8505, -0.1074, -0.5148, 0.8505, -0.1074, -0.5148, 0.8505, -0.1074, -0.1906, 0.974, -0.1221, -0.1906, 0.974, -0.1221, -0.1906, 0.974, -0.1221, -0.1906, 0.974, -0.1221, 0.1567, 0.9801, -0.1222, 0.1567, 0.9801, -0.1222, 0.1567, 0.9801, -0.1222, 0.1567, 0.9801, -0.1222, 0.485, 0.8679, -0.1074, 0.485, 0.8679, -0.1074, 0.485, 0.8679, -0.1074, 0.485, 0.8679, -0.1074, 0.7549, 0.651, -0.07973, 0.7549, 0.651, -0.07973, 0.7549, 0.651, -0.07973, 0.7549, 0.651, -0.07973, 0.9337, 0.3556, -0.04243, 0.9337, 0.3556, -0.04243, 0.9337, 0.3556, -0.04243, 0.9337, 0.3556, -0.04243, 0.9998, 0.01733, 4.152e-06, 0.9998, 0.01733, 4.442e-06, -0.00215, 0.124, 0.9923, -0.002152, 0.124, 0.9923, -0.002152, 0.124, 0.9923, -0.002151, 0.124, 0.9923, -0.00215, 0.124, 0.9923, -0.002152, 0.124, 0.9923, -0.002152, 0.124, 0.9923, -0.002152, 0.124, 0.9923, -0.00215, 0.124, 0.9923, -0.00215, 0.124, 0.9923, -0.002153, 0.124, 0.9923, -0.002152, 0.124, 0.9923, -0.00215, 0.124, 0.9923, -0.002147, 0.124, 0.9923, -0.002146, 0.124, 0.9923, -0.00215, 0.124, 0.9923, -0.00215, 0.124, 0.9923, -0.002146, 0.124, 0.9923, -0.002147, 0.124, 0.9923, -0.002147, 0.124, 0.9923, -0.00215, 0.124, 0.9923, -0.002148, 0.124, 0.9923, -0.002145, 0.124, 0.9923, -0.002146, 0.124, 0.9923, -0.00215, 0.124, 0.9923, -0.00215, 0.124, 0.9923, -0.00215, 0.124, 0.9923, -0.002148, 0.124, 0.9923, -0.00215, 0.124, 0.9923, -0.002151, 0.124, 0.9923, -0.00215, 0.124, 0.9923, -0.00215, 0.124, 0.9923, -0.00215, 0.124, 0.9923, -0.002151, 0.124, 0.9923, -0.002151, 0.124, 0.9923, -0.002151, 0.124, 0.9923, 0.002149, -0.124, -0.9923, 0.00215, -0.124, -0.9923, 0.00215, -0.124, -0.9923, 0.002149, -0.124, -0.9923, 0.002149, -0.124, -0.9923, 0.002149, -0.124, -0.9923, 0.002149, -0.124, -0.9923, 0.002151, -0.124, -0.9923, 0.002149, -0.124, -0.9923, 0.002151, -0.124, -0.9923, 0.002154, -0.124, -0.9923, 0.002149, -0.124, -0.9923, 0.002149, -0.124, -0.9923, 0.002149, -0.124, -0.9923, 0.002145, -0.124, -0.9923, 0.002147, -0.124, -0.9923, 0.002149, -0.124, -0.9923, 0.002147, -0.124, -0.9923, 0.002149, -0.124, -0.9923, 0.002149, -0.124, -0.9923, 0.002149, -0.124, -0.9923, 0.002149, -0.124, -0.9923, 0.002148, -0.124, -0.9923, 0.002148, -0.124, -0.9923, 0.002149, -0.124, -0.9923, 0.002148, -0.124, -0.9923, 0.002147, -0.124, -0.9923, 0.002149, -0.124, -0.9923, 0.002149, -0.124, -0.9923, 0.002149, -0.124, -0.9923, 0.002151, -0.124, -0.9923, 0.00215, -0.124, -0.9923, 0.002149, -0.124, -0.9923, 0.00215, -0.124, -0.9923, 0.00215, -0.124, -0.9923, 0.00215, -0.124, -0.9923, 0.9998, 0.01732, 5.371e-06, 0.9998, 0.01733, 4.714e-06, 0.9454, -0.323, 0.04244, 0.9454, -0.323, 0.04244, 0.9454, -0.323, 0.04244, 0.9454, -0.323, 0.04244, 0.777, -0.6244, 0.07974, 0.777, -0.6244, 0.07974, 0.777, -0.6244, 0.07974, 0.777, -0.6244, 0.07974, 0.5148, -0.8505, 0.1074, 0.5148, -0.8505, 0.1074, 0.5148, -0.8505, 0.1074, 0.5148, -0.8505, 0.1074, 0.1906, -0.974, 0.1222, 0.1906, -0.974, 0.1222, 0.1906, -0.974, 0.1222, 0.1906, -0.974, 0.1222, -0.1567, -0.9801, 0.1222, -0.1567, -0.9801, 0.1222, -0.1567, -0.9801, 0.1222, -0.1567, -0.9801, 0.1222, -0.485, -0.8679, 0.1074, -0.485, -0.8679, 0.1074, -0.485, -0.8679, 0.1074, -0.485, -0.8679, 0.1074, -0.7549, -0.651, 0.07973, -0.7549, -0.651, 0.07973, -0.7549, -0.651, 0.07973, -0.7549, -0.651, 0.07973, -0.9337, -0.3556, 0.04242, -0.9337, -0.3556, 0.04242, -0.9337, -0.3556, 0.04242, -0.9337, -0.3556, 0.04242, -0.9998, -0.01733, 2.504e-06, -0.9998, -0.01733, 2.423e-06, -0.9998, -0.01733, 2.423e-06, -0.9998, -0.01733, 2.504e-06, -0.9454, 0.323, -0.04242, -0.9454, 0.323, -0.04242, -0.9454, 0.323, -0.04242, -0.9454, 0.323, -0.04242, -0.777, 0.6245, -0.07971, -0.777, 0.6245, -0.07971, -0.777, 0.6245, -0.07971, -0.777, 0.6245, -0.07971, -0.5148, 0.8505, -0.1074, -0.5148, 0.8505, -0.1074, -0.5148, 0.8505, -0.1074, -0.5148, 0.8505, -0.1074, -0.1906, 0.974, -0.1221, -0.1906, 0.974, -0.1221, -0.1906, 0.974, -0.1221, -0.1906, 0.974, -0.1221, 0.1567, 0.9801, -0.1221, 0.1567, 0.9801, -0.1221, 0.1567, 0.9801, -0.1221, 0.1567, 0.9801, -0.1221, 0.485, 0.8679, -0.1074, 0.485, 0.8679, -0.1074, 0.485, 0.8679, -0.1074, 0.485, 0.8679, -0.1074, 0.7549, 0.651, -0.07973, 0.7549, 0.651, -0.07973, 0.7549, 0.651, -0.07973, 0.7549, 0.651, -0.07973, 0.9337, 0.3556, -0.04243, 0.9337, 0.3556, -0.04243, 0.9337, 0.3556, -0.04243, 0.9337, 0.3556, -0.04243, 0.9998, 0.01733, 4.714e-06, 0.9998, 0.01732, 5.371e-06, -0.00215, 0.124, 0.9923, -0.002149, 0.124, 0.9923, -0.002149, 0.124, 0.9923, -0.002152, 0.124, 0.9923, -0.00215, 0.124, 0.9923, -0.00215, 0.124, 0.9923, -0.002149, 0.124, 0.9923, -0.002149, 0.124, 0.9923, -0.00215, 0.124, 0.9923, -0.00215, 0.124, 0.9923, -0.002151, 0.124, 0.9923, -0.00215, 0.124, 0.9923, -0.00215, 0.124, 0.9923, -0.00215, 0.124, 0.9923, -0.002149, 0.124, 0.9923, -0.00215, 0.124, 0.9923, -0.00215, 0.124, 0.9923, -0.002149, 0.124, 0.9923, -0.00215, 0.124, 0.9923, -0.00215, 0.124, 0.9923, -0.00215, 0.124, 0.9923, -0.002149, 0.124, 0.9923, -0.002149, 0.124, 0.9923, -0.002149, 0.124, 0.9923, -0.00215, 0.124, 0.9923, -0.002147, 0.124, 0.9923, -0.002148, 0.124, 0.9923, -0.002149, 0.124, 0.9923, -0.00215, 0.124, 0.9923, -0.00215, 0.124, 0.9923, -0.002146, 0.124, 0.9923, -0.002147, 0.124, 0.9923, -0.00215, 0.124, 0.9923, -0.002152, 0.124, 0.9923, -0.002155, 0.124, 0.9923, -0.00215, 0.124, 0.9923, 0.002149, -0.124, -0.9923, 0.002152, -0.124, -0.9923, 0.002153, -0.124, -0.9923, 0.002151, -0.124, -0.9923, 0.002149, -0.124, -0.9923, 0.002151, -0.124, -0.9923, 0.002149, -0.124, -0.9923, 0.00215, -0.124, -0.9923, 0.002149, -0.124, -0.9923, 0.00215, -0.124, -0.9923, 0.002151, -0.124, -0.9923, 0.002148, -0.124, -0.9923, 0.002149, -0.124, -0.9923, 0.002148, -0.124, -0.9923, 0.002145, -0.124, -0.9923, 0.002147, -0.124, -0.9923, 0.002149, -0.124, -0.9923, 0.002147, -0.124, -0.9923, 0.002149, -0.124, -0.9923, 0.002151, -0.124, -0.9923, 0.002149, -0.124, -0.9923, 0.002151, -0.124, -0.9923, 0.002152, -0.124, -0.9923, 0.002149, -0.124, -0.9923, 0.002149, -0.124, -0.9923, 0.002149, -0.124, -0.9923, 0.002145, -0.124, -0.9923, 0.002147, -0.124, -0.9923, 0.002149, -0.124, -0.9923, 0.002147, -0.124, -0.9923, 0.00215, -0.124, -0.9923, 0.00215, -0.124, -0.9923, 0.002149, -0.124, -0.9923, 0.00215, -0.124, -0.9923, 0.002151, -0.124, -0.9923, 0.002152, -0.124, -0.9923, 0.9998, 0.01732, 7.556e-06, 0.9998, 0.01733, 7.256e-06, 0.9454, -0.323, 0.04244, 0.9454, -0.323, 0.04244, 0.9454, -0.323, 0.04244, 0.9454, -0.323, 0.04244, 0.777, -0.6244, 0.07974, 0.777, -0.6244, 0.07974, 0.777, -0.6244, 0.07974, 0.777, -0.6244, 0.07974, 0.5148, -0.8505, 0.1074, 0.5148, -0.8505, 0.1074, 0.5148, -0.8505, 0.1074, 0.5148, -0.8505, 0.1074, 0.1906, -0.974, 0.1222, 0.1906, -0.974, 0.1222, 0.1906, -0.974, 0.1222, 0.1906, -0.974, 0.1222, -0.1567, -0.9801, 0.1222, -0.1567, -0.9801, 0.1222, -0.1567, -0.9801, 0.1222, -0.1567, -0.9801, 0.1222, -0.485, -0.8679, 0.1074, -0.485, -0.8679, 0.1074, -0.485, -0.8679, 0.1074, -0.485, -0.8679, 0.1074, -0.7549, -0.651, 0.07972, -0.7549, -0.651, 0.07972, -0.7549, -0.651, 0.07972, -0.7549, -0.651, 0.07972, -0.9337, -0.3556, 0.04241, -0.9337, -0.3556, 0.04241, -0.9337, -0.3556, 0.04241, -0.9337, -0.3556, 0.04241, -0.9998, -0.01733, 1.632e-06, -0.9998, -0.01733, 1.204e-06, -0.9998, -0.01733, 1.204e-06, -0.9998, -0.01733, 1.632e-06, -0.9454, 0.323, -0.04242, -0.9454, 0.323, -0.04242, -0.9454, 0.323, -0.04242, -0.9454, 0.323, -0.04242, -0.777, 0.6245, -0.07972, -0.777, 0.6245, -0.07972, -0.777, 0.6245, -0.07972, -0.777, 0.6245, -0.07972, -0.5148, 0.8505, -0.1074, -0.5148, 0.8505, -0.1074, -0.5148, 0.8505, -0.1074, -0.5148, 0.8505, -0.1074, -0.1906, 0.974, -0.1222, -0.1906, 0.974, -0.1222, -0.1906, 0.974, -0.1222, -0.1906, 0.974, -0.1222, 0.1567, 0.9801, -0.1222, 0.1567, 0.9801, -0.1222, 0.1567, 0.9801, -0.1222, 0.1567, 0.9801, -0.1222, 0.485, 0.8679, -0.1074, 0.485, 0.8679, -0.1074, 0.485, 0.8679, -0.1074, 0.485, 0.8679, -0.1074, 0.7549, 0.651, -0.07972, 0.7549, 0.651, -0.07972, 0.7549, 0.651, -0.07972, 0.7549, 0.651, -0.07972, 0.9337, 0.3556, -0.04243, 0.9337, 0.3556, -0.04243, 0.9337, 0.3556, -0.04243, 0.9337, 0.3556, -0.04243, 0.9998, 0.01733, 7.256e-06, 0.9998, 0.01732, 7.556e-06, -0.00215, 0.124, 0.9923, -0.00215, 0.124, 0.9923, -0.002151, 0.124, 0.9923, -0.002152, 0.124, 0.9923, -0.00215, 0.124, 0.9923, -0.002151, 0.124, 0.9923, -0.00215, 0.124, 0.9923, -0.00215, 0.124, 0.9923, -0.00215, 0.124, 0.9923, -0.002149, 0.124, 0.9923, -0.002151, 0.124, 0.9923, -0.002151, 0.124, 0.9923, -0.00215, 0.124, 0.9923, -0.002149, 0.124, 0.9923, -0.002147, 0.124, 0.9923, -0.002149, 0.124, 0.9923, -0.00215, 0.124, 0.9923, -0.00215, 0.124, 0.9923, -0.002151, 0.124, 0.9923, -0.002149, 0.124, 0.9923, -0.00215, 0.124, 0.9923, -0.00215, 0.124, 0.9923, -0.00215, 0.124, 0.9923, -0.00215, 0.124, 0.9923, -0.00215, 0.124, 0.9923, -0.002148, 0.124, 0.9923, -0.002151, 0.124, 0.9923, -0.00215, 0.124, 0.9923, -0.00215, 0.124, 0.9923, -0.002149, 0.124, 0.9923, -0.002145, 0.124, 0.9923, -0.002148, 0.124, 0.9923, -0.00215, 0.124, 0.9923, -0.002152, 0.124, 0.9923, -0.002153, 0.124, 0.9923, -0.002149, 0.124, 0.9923, 0.0, 0.0, -1.0, 0.0, 0.0, -1.0, 0.0, 0.0, -1.0, 0.0, 0.0, -1.0, 2.912e-07, 0.0, 1.0, 2.912e-07, 0.0, 1.0, 2.912e-07, 0.0, 1.0, 2.912e-07, 0.0, 1.0, 0.01733, -0.9998, 0.0, 0.01733, -0.9998, 0.0, 0.01733, -0.9998, 0.0, 0.01733, -0.9998, 0.0, -0.01733, 0.9998, 0.0, -0.01733, 0.9998, 0.0, -0.01733, 0.9998, 0.0, -0.01733, 0.9998, 0.0, -9.71e-08, 0.0, -1.0, -9.71e-08, 0.0, -1.0, -9.71e-08, 0.0, -1.0, -9.71e-08, 0.0, -1.0, 0.0, 0.0, -1.0, 0.0, 0.0, -1.0, 0.0, 0.0, -1.0, 0.0, 0.0, -1.0, -1.942e-07, 0.0, 1.0, -1.942e-07, 0.0, 1.0, -1.942e-07, 0.0, 1.0, -1.942e-07, 0.0, 1.0, 0.0, 0.0, 1.0, 0.0, 0.0, 1.0, 0.0, 0.0, 1.0, 0.0, 0.0, 1.0, -0.9998, -0.01733, 1.235e-05, -0.9998, -0.01733, 1.235e-05, -0.9998, -0.01733, 1.235e-05, -0.9998, -0.01733, 1.235e-05, -0.9998, -0.01733, -2.702e-06, -0.9998, -0.01733, -2.702e-06, -0.9998, -0.01733, -2.702e-06, -0.9998, -0.01733, -2.702e-06, -0.9999, -0.0173, 1.25e-05, -0.9999, -0.0173, 1.25e-05, -0.9999, -0.0173, 1.25e-05, -0.9999, -0.0173, 1.25e-05, -0.9998, -0.01733, -2.537e-06, -0.9998, -0.01733, -2.537e-06, -0.9998, -0.01733, -2.537e-06, -0.9998, -0.01733, 0.0, -0.9998, -0.01733, 0.0, -0.9998, -0.01733, 0.0, -0.9998, -0.01733, -3.486e-06, -0.9998, -0.01733, -3.486e-06, -0.9998, -0.01733, -3.486e-06, -0.9998, -0.01733, -3.486e-06, -0.9998, -0.01733, 1.046e-06, -0.9998, -0.01733, 1.046e-06, -0.9998, -0.01733, 1.046e-06, -0.9998, -0.01733, 1.046e-06, -0.9998, -0.01734, -8.386e-06, -0.9998, -0.01734, -8.386e-06, -0.9998, -0.01734, -8.386e-06, -0.9998, -0.01734, -8.386e-06, -0.9998, -0.01733, -3.903e-06, -0.9998, -0.01733, -3.903e-06, -0.9998, -0.01733, -3.903e-06, -0.9998, -0.01733, 0.0, -0.9998, -0.01733, 0.0, -0.9998, -0.01733, 0.0, 0.9998, 0.01733, -2.758e-06, 0.9998, 0.01733, -2.758e-06, 0.9998, 0.01733, -2.758e-06, 0.9998, 0.01733, -2.758e-06, 0.9998, 0.01733, 7.423e-07, 0.9998, 0.01733, 7.423e-07, 0.9998, 0.01733, 7.423e-07, 0.9998, 0.01733, 7.423e-07, 0.9998, 0.01736, -1.311e-05, 0.9998, 0.01736, -1.311e-05, 0.9998, 0.01736, -1.311e-05, 0.9998, 0.01736, -1.311e-05, 0.9999, 0.01731, 1.161e-05, 0.9999, 0.01731, 1.161e-05, 0.9999, 0.01731, 1.161e-05, 0.9998, 0.01733, 0.0, 0.9998, 0.01733, 0.0, 0.9998, 0.01733, 0.0, 0.9998, 0.01733, -6.092e-06, 0.9998, 0.01733, -6.092e-06, 0.9998, 0.01733, -6.092e-06, 0.9998, 0.01733, -6.092e-06, 0.9998, 0.01733, 1.711e-06, 0.9998, 0.01733, 1.711e-06, 0.9998, 0.01733, 1.711e-06, 0.9998, 0.01733, 1.711e-06, 0.9998, 0.01734, -7.482e-06, 0.9998, 0.01734, -7.482e-06, 0.9998, 0.01734, -7.482e-06, 0.9998, 0.01734, -7.482e-06, 0.9998, 0.01733, -4.488e-06, 0.9998, 0.01733, -4.488e-06, 0.9998, 0.01733, -4.488e-06, 0.9998, 0.01733, 0.0, 0.9998, 0.01733, 0.0, 0.9998, 0.01733, 0.0, 0.01733, -0.9998, 0.0, 0.01733, -0.9998, 0.0, 0.01733, -0.9998, 0.0, 0.01733, -0.9998, 0.0, 0.01733, -0.9998, 0.0, 0.01733, -0.9998, 0.0, 0.01733, -0.9998, 0.0, 0.01733, -0.9998, 0.0, -0.9998, -0.01733, 1.792e-06, -0.9998, -0.01733, 1.792e-06, -0.9998, -0.01733, 1.792e-06, -0.9998, -0.01733, 1.792e-06, -0.9998, -0.01733, 3.382e-07, -0.9998, -0.01733, 3.382e-07, -0.9998, -0.01733, 3.382e-07, -0.9998, -0.01733, 3.382e-07, -0.9998, -0.01733, 1.383e-06, -0.9998, -0.01733, 1.383e-06, -0.9998, -0.01733, 1.383e-06, -0.9998, -0.01733, 1.383e-06, -0.9998, -0.01733, 5.245e-06, -0.9998, -0.01733, 5.245e-06, -0.9998, -0.01733, 5.245e-06, -0.9998, -0.01733, 5.245e-06, -0.9998, -0.01732, -1.103e-06, -0.9998, -0.01732, -1.103e-06, -0.9998, -0.01732, -1.103e-06, -0.9998, -0.01732, -1.103e-06, -0.9998, -0.01733, -9.523e-07, -0.9998, -0.01733, -9.523e-07, -0.9998, -0.01733, -9.523e-07, -0.9998, -0.01733, -9.523e-07, -0.9998, -0.01733, -1.958e-06, -0.9998, -0.01733, -1.958e-06, -0.9998, -0.01733, -1.958e-06, -0.9998, -0.01733, -1.958e-06, -0.9998, -0.01733, 1.271e-05, -0.9998, -0.01733, 1.271e-05, -0.9998, -0.01733, 1.271e-05, -0.9998, -0.01733, 1.271e-05, -0.01733, 0.9998, 0.0, -0.01733, 0.9998, 0.0, -0.01733, 0.9998, 0.0, -0.01733, 0.9998, 0.0, -0.01733, 0.9998, 0.0, -0.01733, 0.9998, 0.0, -0.01733, 0.9998, 0.0, -0.01733, 0.9998, 0.0, 0.9998, 0.01733, 1.957e-06, 0.9998, 0.01733, 1.957e-06, 0.9998, 0.01733, 1.957e-06, 0.9998, 0.01733, 1.957e-06, 0.9998, 0.01733, 1.322e-06, 0.9998, 0.01733, 1.322e-06, 0.9998, 0.01733, 1.322e-06, 0.9998, 0.01733, 1.322e-06, 0.9998, 0.01733, 5.32e-07, 0.9998, 0.01733, 5.32e-07, 0.9998, 0.01733, 5.32e-07, 0.9998, 0.01733, 5.32e-07, 0.9998, 0.01733, 2.017e-07, 0.9998, 0.01733, 2.017e-07, 0.9998, 0.01733, 2.017e-07, 0.9998, 0.01733, 2.017e-07, 0.9999, 0.01732, -3.594e-07, 0.9999, 0.01732, -3.594e-07, 0.9999, 0.01732, -3.594e-07, 0.9999, 0.01732, -3.594e-07, 0.9998, 0.01733, -9.167e-07, 0.9998, 0.01733, -9.167e-07, 0.9998, 0.01733, -9.167e-07, 0.9998, 0.01733, -9.167e-07, 0.9998, 0.01733, -2.085e-06, 0.9998, 0.01733, -2.085e-06, 0.9998, 0.01733, -2.085e-06, 0.9998, 0.01733, -2.085e-06, 0.9998, 0.01733, 1.412e-06, 0.9998, 0.01733, 1.412e-06, 0.9998, 0.01733, 1.412e-06, 0.9998, 0.01733, 1.412e-06, -0.9999, -0.01732, 1.517e-06, -0.9999, -0.01732, 1.517e-06, -0.9999, -0.01732, 1.517e-06, -0.9999, -0.01732, 1.517e-06, -0.9998, -0.01733, -5.595e-07, -0.9998, -0.01733, -5.595e-07, -0.9998, -0.01733, -5.595e-07, -0.9998, -0.01733, -5.595e-07, -0.9998, -0.01733, 0.0, -0.9998, -0.01733, 0.0, -0.9998, -0.01733, 0.0, -0.9998, -0.01733, 0.0, -0.9998, -0.01733, 0.0, -0.9998, -0.01733, 0.0, -0.9998, -0.01733, 0.0, -0.9998, -0.01733, 1.649e-06, -0.9998, -0.01733, 1.649e-06, -0.9998, -0.01733, 1.649e-06, -0.9998, -0.01733, 1.649e-06, -0.9998, -0.01733, 1.018e-06, -0.9998, -0.01733, 1.018e-06, -0.9998, -0.01733, 1.018e-06, -0.9998, -0.01732, -1.018e-06, -0.9998, -0.01732, -1.018e-06, -0.9998, -0.01732, -1.018e-06, -0.9998, -0.01732, -1.018e-06, -0.9998, -0.01733, -4.443e-07, -0.9998, -0.01733, -4.443e-07, -0.9998, -0.01733, -4.443e-07, -0.9998, -0.01733, -4.443e-07, -0.9998, -0.01733, 0.0, -0.9998, -0.01733, 0.0, -0.9998, -0.01733, 0.0, -0.9998, -0.01733, 0.0, -0.9998, -0.01733, 0.0, -0.9998, -0.01733, 0.0, -0.9998, -0.01733, 0.0, -0.9998, -0.01733, 2.509e-06, -0.9998, -0.01733, 2.509e-06, -0.9998, -0.01733, 2.509e-06, -0.9998, -0.01733, 2.509e-06, -0.9998, -0.01733, -8.018e-06, -0.9998, -0.01733, -8.018e-06, -0.9998, -0.01733, -8.018e-06, 0.9998, 0.01734, -1.592e-06, 0.9998, 0.01734, -1.592e-06, 0.9998, 0.01734, -1.592e-06, 0.9998, 0.01734, -1.592e-06, 0.9998, 0.01733, -4.579e-07, 0.9998, 0.01733, -4.579e-07, 0.9998, 0.01733, -4.579e-07, 0.9998, 0.01733, -4.579e-07, 0.9998, 0.01733, 0.0, 0.9998, 0.01733, 0.0, 0.9998, 0.01733, 0.0, 0.9998, 0.01733, 0.0, 0.9998, 0.01733, 0.0, 0.9998, 0.01733, 0.0, 0.9998, 0.01733, 0.0, 0.9998, 0.01733, -4.723e-06, 0.9998, 0.01733, -4.723e-06, 0.9998, 0.01733, -4.723e-06, 0.9998, 0.01733, -4.723e-06, 0.9998, 0.01733, 5.132e-05, 0.9998, 0.01733, 5.132e-05, 0.9998, 0.01733, 5.132e-05, 0.9998, 0.01732, -9.084e-07, 0.9998, 0.01732, -9.084e-07, 0.9998, 0.01732, -9.084e-07, 0.9998, 0.01732, -9.084e-07, 0.9998, 0.01733, 1.257e-08, 0.9998, 0.01733, 1.257e-08, 0.9998, 0.01733, 1.257e-08, 0.9998, 0.01733, 1.257e-08, 0.9998, 0.01733, 0.0, 0.9998, 0.01733, 0.0, 0.9998, 0.01733, 0.0, 0.9998, 0.01733, 0.0, 0.9998, 0.01733, 0.0, 0.9998, 0.01733, 0.0, 0.9998, 0.01733, 0.0, 0.9998, 0.01733, 2.267e-06, 0.9998, 0.01733, 2.267e-06, 0.9998, 0.01733, 2.267e-06, 0.9998, 0.01733, 2.267e-06, 0.9998, 0.01733, -1.934e-05, 0.9998, 0.01733, -1.934e-05, 0.9998, 0.01733, -1.934e-05, 0.01733, -0.9998, 0.0, 0.01733, -0.9998, 0.0, 0.01733, -0.9998, 0.0, 0.01733, -0.9998, 0.0, 4.139e-08, 0.0, 1.0, 4.139e-08, 0.0, 1.0, 4.139e-08, 0.0, 1.0, 4.139e-08, 0.0, 1.0, -0.01733, 0.9998, 0.0, -0.01733, 0.9998, 0.0, -0.01733, 0.9998, 0.0, -0.01733, 0.9998, 0.0, 2.07e-07, 0.0, -1.0, 2.07e-07, 0.0, -1.0, 2.07e-07, 0.0, -1.0, 2.07e-07, 0.0, -1.0, -0.9998, -0.01732, 5.618e-06, -0.9998, -0.01732, 5.618e-06, -0.9998, -0.01732, 5.618e-06, -0.9998, -0.01732, 5.618e-06, -0.9998, -0.01732, -5.781e-06, -0.9998, -0.01732, -5.781e-06, -0.9998, -0.01732, -5.781e-06, -0.9998, -0.01732, -5.781e-06, -0.9998, -0.01733, 0.0, -0.9998, -0.01733, 0.0, -0.9998, -0.01733, 0.0, -0.9998, -0.01733, 1.628e-06, -0.9998, -0.01733, 1.628e-06, -0.9998, -0.01733, 1.628e-06, -0.9998, -0.01732, -3.745e-06, -0.9998, -0.01732, -3.745e-06, -0.9998, -0.01732, -3.745e-06, -0.9998, -0.01732, -3.745e-06, -0.9998, -0.01733, 5.822e-06, -0.9998, -0.01733, 5.822e-06, -0.9998, -0.01733, 5.822e-06, -0.9998, -0.01733, 5.822e-06, -0.9999, -0.01731, 0.0, -0.9999, -0.01731, 0.0, -0.9999, -0.01731, 0.0, -0.9998, -0.01733, -1.384e-05, -0.9998, -0.01733, -1.384e-05, -0.9998, -0.01733, -1.384e-05, -0.9998, -0.01733, -1.628e-07, -0.9998, -0.01733, -1.628e-07, -0.9998, -0.01733, -1.628e-07, -0.9998, -0.01733, -1.628e-07, -0.9998, -0.01733, 2.178e-06, -0.9998, -0.01733, 2.178e-06, -0.9998, -0.01733, 2.178e-06, -0.9998, -0.01733, 2.178e-06, -0.9998, -0.01732, 0.0, -0.9998, -0.01732, 0.0, -0.9998, -0.01732, 0.0, -0.9998, -0.01734, -1.357e-05, -0.9998, -0.01734, -1.357e-05, -0.9998, -0.01734, -1.357e-05, -0.9998, -0.01733, 3.338e-06, -0.9998, -0.01733, 3.338e-06, -0.9998, -0.01733, 3.338e-06, -0.9998, -0.01733, 3.338e-06, -0.9998, -0.01733, -2.178e-06, -0.9998, -0.01733, -2.178e-06, -0.9998, -0.01733, -2.178e-06, -0.9998, -0.01733, -2.178e-06, -0.9998, -0.01733, 0.0, -0.9998, -0.01733, 0.0, -0.9998, -0.01733, 0.0, -0.9998, -0.01734, -7.599e-06, -0.9998, -0.01734, -7.599e-06, -0.9998, -0.01734, -7.599e-06, 0.9998, 0.01733, -1.124e-05, 0.9998, 0.01733, -1.124e-05, 0.9998, 0.01733, -1.124e-05, 0.9998, 0.01733, -1.124e-05, 0.9998, 0.01733, 9.201e-06, 0.9998, 0.01733, 9.201e-06, 0.9998, 0.01733, 9.201e-06, 0.9998, 0.01733, 9.201e-06, 0.9998, 0.01732, 0.0, 0.9998, 0.01732, 0.0, 0.9998, 0.01732, 0.0, 0.9999, 0.01731, 1.411e-05, 0.9999, 0.01731, 1.411e-05, 0.9999, 0.01731, 1.411e-05, 0.9998, 0.01733, 3.42e-06, 0.9998, 0.01733, 3.42e-06, 0.9998, 0.01733, 3.42e-06, 0.9998, 0.01733, 3.42e-06, 0.9998, 0.01732, -9.201e-06, 0.9998, 0.01732, -9.201e-06, 0.9998, 0.01732, -9.201e-06, 0.9998, 0.01732, -9.201e-06, 0.9998, 0.01735, 0.0, 0.9998, 0.01735, 0.0, 0.9998, 0.01735, 0.0, 0.9999, 0.0173, 3.854e-05, 0.9999, 0.0173, 3.854e-05, 0.9999, 0.0173, 3.854e-05, 0.9998, 0.01733, 4.885e-07, 0.9998, 0.01733, 4.885e-07, 0.9998, 0.01733, 4.885e-07, 0.9998, 0.01733, 4.885e-07, 0.9998, 0.01733, 2.117e-06, 0.9998, 0.01733, 2.117e-06, 0.9998, 0.01733, 2.117e-06, 0.9998, 0.01733, 2.117e-06, 0.9998, 0.01732, 0.0, 0.9998, 0.01732, 0.0, 0.9998, 0.01732, 0.0, 0.9998, 0.01734, -1.737e-05, 0.9998, 0.01734, -1.737e-05, 0.9998, 0.01734, -1.737e-05, 0.9998, 0.01733, 3.908e-06, 0.9998, 0.01733, 3.908e-06, 0.9998, 0.01733, 3.908e-06, 0.9998, 0.01733, 3.908e-06, 0.9998, 0.01733, -2.158e-06, 0.9998, 0.01733, -2.158e-06, 0.9998, 0.01733, -2.158e-06, 0.9998, 0.01733, -2.158e-06, 0.9998, 0.01733, 0.0, 0.9998, 0.01733, 0.0, 0.9998, 0.01733, 0.0, 0.9998, 0.01734, -1.167e-05, 0.9998, 0.01734, -1.167e-05, 0.9998, 0.01734, -1.167e-05, -0.01841, 0.2271, -0.9737, 0.01053, 0.2276, -0.9737, -0.01841, 0.2271, -0.9737, 0.01053, 0.2276, -0.9737, -0.006822, 0.9856, 0.1688, -0.02734, 0.9853, 0.1689, -0.006821, 0.9856, 0.1688, -0.02734, 0.9853, 0.1689, -0.01053, -0.2276, 0.9737, 0.01841, -0.2271, 0.9737, -0.01053, -0.2276, 0.9737, 0.01841, -0.2271, 0.9737, 0.02734, -0.9853, -0.1689, 0.006821, -0.9856, -0.1688, 0.02734, -0.9853, -0.1688, 0.006821, -0.9856, -0.1688, -0.9998, -0.01733, -5.7e-06, -0.9998, -0.01733, -5.7e-06, -0.9998, -0.01733, -5.7e-06, -0.9998, -0.01733, 0.0, -0.9998, -0.01733, 0.0, -0.9998, -0.01733, 0.0, -0.9998, -0.01733, 5.659e-06, -0.9998, -0.01733, 5.659e-06, -0.9998, -0.01733, 5.659e-06, -0.9998, -0.01733, 0.0, -0.9998, -0.01733, 0.0, -0.9998, -0.01733, 0.0, -0.9998, -0.01733, 5.659e-06, -0.9998, -0.01733, 5.659e-06, -0.9998, -0.01733, 5.659e-06, -0.9998, -0.01733, 0.0, -0.9998, -0.01733, 0.0, -0.9998, -0.01733, 0.0, -0.9998, -0.01733, -5.7e-06, -0.9998, -0.01733, -5.7e-06, -0.9998, -0.01733, -5.7e-06, -0.9998, -0.01733, 0.0, -0.9998, -0.01733, 0.0, -0.9998, -0.01733, 0.0, -0.9998, -0.01734, 7.124e-06, -0.9998, -0.01734, 7.124e-06, -0.9998, -0.01734, 7.124e-06, -0.9998, -0.01733, 0.0, -0.9998, -0.01733, 0.0, -0.9998, -0.01733, 0.0, -0.9998, -0.01734, -7.124e-06, -0.9998, -0.01734, -7.124e-06, -0.9998, -0.01734, -7.124e-06, -0.9998, -0.01732, 0.0, -0.9998, -0.01732, 0.0, -0.9998, -0.01732, 0.0, -0.9998, -0.01734, -7.124e-06, -0.9998, -0.01734, -7.124e-06, -0.9998, -0.01734, -7.124e-06, -0.9998, -0.01732, 0.0, -0.9998, -0.01732, 0.0, -0.9998, -0.01732, 0.0, -0.9998, -0.01734, 7.124e-06, -0.9998, -0.01734, 7.124e-06, -0.9998, -0.01734, 7.124e-06, -0.9998, -0.01733, 0.0, -0.9998, -0.01733, 0.0, -0.9998, -0.01733, 0.0, 0.9999, 0.01731, 1.018e-06, 0.9999, 0.01731, 1.018e-06, 0.9999, 0.01731, 1.018e-06, 0.9999, 0.01732, 0.0, 0.9999, 0.01732, 0.0, 0.9999, 0.01732, 0.0, 0.9999, 0.01731, -1.018e-06, 0.9999, 0.01731, -1.018e-06, 0.9999, 0.01731, -1.018e-06, 0.9998, 0.01733, 0.0, 0.9998, 0.01733, 0.0, 0.9998, 0.01733, 0.0, 0.9999, 0.01731, -1.018e-06, 0.9999, 0.01731, -1.018e-06, 0.9999, 0.01731, -1.018e-06, 0.9998, 0.01733, 0.0, 0.9998, 0.01733, 0.0, 0.9998, 0.01733, 0.0, 0.9999, 0.01731, 1.018e-06, 0.9999, 0.01731, 1.018e-06, 0.9999, 0.01731, 1.018e-06, 0.9999, 0.01732, 0.0, 0.9999, 0.01732, 0.0, 0.9999, 0.01732, 0.0, 0.9998, 0.01734, 7.084e-06, 0.9998, 0.01734, 7.084e-06, 0.9998, 0.01734, 7.084e-06, 0.9998, 0.01733, 0.0, 0.9998, 0.01733, 0.0, 0.9998, 0.01733, 0.0, 0.9998, 0.01734, -7.084e-06, 0.9998, 0.01734, -7.084e-06, 0.9998, 0.01734, -7.084e-06, 0.9998, 0.01733, 0.0, 0.9998, 0.01733, 0.0, 0.9998, 0.01733, 0.0, 0.9998, 0.01734, -7.084e-06, 0.9998, 0.01734, -7.084e-06, 0.9998, 0.01734, -7.084e-06, 0.9998, 0.01733, 0.0, 0.9998, 0.01733, 0.0, 0.9998, 0.01733, 0.0, 0.9998, 0.01734, 7.084e-06, 0.9998, 0.01734, 7.084e-06, 0.9998, 0.01734, 7.084e-06, 0.9998, 0.01733, 0.0, 0.9998, 0.01733, 0.0, 0.9998, 0.01733, 0.0, -0.04435, 0.7585, -0.6502, 0.01804, 0.7595, -0.6502, -0.04435, 0.7585, -0.6502, 0.01804, 0.7595, -0.6502, -0.02738, 0.9853, -0.1688, -0.006774, 0.9856, -0.1688, -0.02738, 0.9853, -0.1689, -0.006774, 0.9856, -0.1688, 0.01804, 0.7595, 0.6502, -0.04435, 0.7585, 0.6502, 0.01804, 0.7595, 0.6502, -0.04435, 0.7585, 0.6502, 0.01053, 0.2276, 0.9737, -0.01841, 0.2271, 0.9737, 0.01054, 0.2276, 0.9737, -0.01841, 0.2271, 0.9737, -0.01804, -0.7595, 0.6502, 0.04435, -0.7585, 0.6502, -0.01804, -0.7595, 0.6502, 0.04435, -0.7585, 0.6502, 0.006821, -0.9856, 0.1688, 0.02734, -0.9853, 0.1689, 0.006821, -0.9856, 0.1688, 0.02734, -0.9853, 0.1689, 0.04435, -0.7585, -0.6502, -0.01804, -0.7595, -0.6502, 0.04435, -0.7585, -0.6502, -0.01804, -0.7595, -0.6502, 0.01841, -0.2271, -0.9737, -0.01053, -0.2276, -0.9737, 0.01841, -0.2271, -0.9737, -0.01053, -0.2276, -0.9737])] * 3)])

# ---- objects
ob_stapler = bpy.data.objects.new('Stapler', me_stapler)

# ---- transforms, parenting, visibility, modifiers, constraints
ob_stapler.location = (0.0, 0.0, 0.0)
ob_stapler.lineart.crease_threshold = 0.0

# ---- collection membership
col_collection.objects.link(ob_stapler)

# ---- scene / render settings (as saved in the file)
scene.frame_start = 1; scene.frame_end = 250; scene.frame_set(1)
scene.render.engine = 'BLENDER_EEVEE_NEXT'
scene.cycles.use_denoising = False
scene.cycles.samples = 128
scene.cycles.sampling_pattern = 'TABULATED_SOBOL'
scene.cycles.use_adaptive_sampling = False
scene.cycles.use_light_tree = False
scene.view_settings.view_transform = 'Filmic'
bpy.context.view_layer.update()

# ---- added for rendering (the .blend has no active camera and no usable light): camera, sun
cam_auto = bpy.data.cameras.new('AutoCamera')
cam_auto.lens = 50.0
cam_auto.sensor_width = 36.0
cam_auto.clip_end = 1000.0
ob_auto_camera = bpy.data.objects.new('AutoCamera', cam_auto)
scene.collection.objects.link(ob_auto_camera)
ob_auto_camera.location = (0.477358, -0.568812, 0.477836)
ob_auto_camera.rotation_euler = (1.09748, -7.21219e-08, 0.694738)
scene.camera = ob_auto_camera
light_auto_sun = bpy.data.lights.new('AutoSun', 'SUN')
light_auto_sun.energy = 3.0
light_auto_sun.angle = 0.0523599
ob_auto_sun = bpy.data.objects.new('AutoSun', light_auto_sun)
scene.collection.objects.link(ob_auto_sun)
ob_auto_sun.rotation_euler = (0.872665, 0.174533, 0.523599)
bpy.context.view_layer.update()
